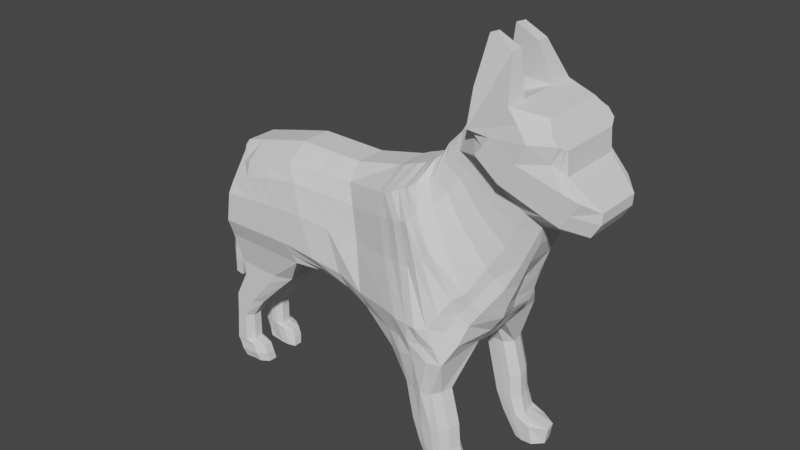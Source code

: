 # Source: dog3.blend  (saved by Blender 3.3.6; exported with 4.5.12 LTS)
import bpy
from mathutils import Matrix  # noqa: F401  (used for matrix-valued properties, if any)

bpy.ops.wm.read_factory_settings(use_empty=True)
scene = bpy.context.scene
scene.name = 'Scene'

# ---- collections
col_collection = bpy.data.collections.new('Collection'); scene.collection.children.link(col_collection)

# ---- world
world_world = bpy.data.worlds.new('World'); scene.world = world_world
world_world.use_nodes = True; world_world.node_tree.nodes.clear()
_N = world_world.node_tree.nodes; _L = world_world.node_tree.links
n0 = _N.new('ShaderNodeOutputWorld'); n0.name = 'World Output'; n0.location = (300, 300)
n1 = _N.new('ShaderNodeBackground'); n1.name = 'Background'; n1.location = (10, 300)
n1.inputs[0].default_value = (0.05088, 0.05088, 0.05088, 1.0)
_L.new(n1.outputs[0], n0.inputs[0])
n0.is_active_output = True
world_world.color = (0.05088, 0.05088, 0.05088)
world_world.use_sun_shadow = False
world_world.sun_shadow_jitter_overblur = 0.0

# ---- meshes
me_plane = bpy.data.meshes.new('Plane')
me_plane.from_pydata([(-0.2494, -0.7403, 0.0), (0.2308, -0.8073, 0.0), (-0.2996, -0.54, 0.0), (0.2421, -0.3362, 0.0), (-0.3403, -0.3693, 0.0), (0.2753, -0.1427, 0.0), (-0.3337, -0.03093, 0.0), (0.3529, 0.1511, 0.0), (-0.386, 0.2076, 0.0), (0.37, 0.3396, 0.0), (-0.4403, 0.3543, 0.0), (0.3218, 0.6739, 0.0), (0.3792, 0.5066, 0.0), (-0.4166, 0.2881, 0.0), (-0.4561, 0.376, 0.0), (0.1505, 0.7714, 0.0), (-0.6255, 0.5335, 0.0), (-0.3492, 0.9642, 0.0), (-0.2403, 0.9307, 0.0), (-0.5886, 0.4992, 0.0), (-0.5007, 0.4387, 0.0), (-0.02385, 0.8235, 0.0), (-0.4747, 0.4085, 0.0), (0.08806, 0.7861, 0.0), (-0.1443, 0.8899, 0.0), (-0.5561, 0.4689, 0.0), (-0.6952, 0.5743, 0.0), (-0.3699, 1.177, 0.0), (-0.7704, 0.6367, 0.0), (-0.4867, 1.221, 0.0), (-0.8446, 0.8369, 0.0), (-0.6106, 1.084, 0.0), (-0.8223, 0.9892, 0.0), (-0.7139, 1.076, 0.0), (0.1316, -0.7933, 0.0), (-0.7366, 1.058, 0.0), (-0.7712, 1.03, 0.0), (-0.01952, -0.7719, 0.0), (-0.7967, 1.01, 0.0), (-0.08101, -0.7627, 0.0), (-0.2211, -0.54, 0.1193), (-0.171, -0.7037, 0.1004), (0.1316, -0.7567, 0.1583), (0.2308, -0.7708, 0.1299), (0.2421, -0.3362, 0.1299), (-0.1668, -0.4865, 0.1415), (-0.1901, -0.3159, 0.1415), (-0.2618, -0.3693, 0.1193), (0.2654, -0.1427, 0.08449), (-0.1665, 0.01199, 0.1159), (-0.2552, -0.03093, 0.09375), (0.3429, 0.1511, 0.1162), (-0.2141, 0.2449, 0.1674), (-0.3076, 0.2076, 0.1452), (0.37, 0.3465, 0.1992), (-0.2606, 0.4234, 0.1989), (-0.3684, 0.3543, 0.1445), (0.3218, 0.5066, 0.2394), (0.3218, 0.6564, 0.2312), (-0.3381, 0.2881, 0.1558), (-0.2374, 0.3396, 0.1876), (-0.3131, 0.46, 0.1813), (-0.3977, 0.394, 0.1314), (0.1506, 0.7149, 0.16), (-0.5603, 0.6556, 0.09386), (-0.5536, 0.5454, 0.07166), (-0.2403, 0.9165, 0.07597), (-0.3492, 0.9619, 0.07502), (-0.4029, 0.4258, 0.1013), (-0.1443, 0.8757, 0.07947), (-0.5168, 0.4992, 0.07261), (-0.5065, 0.6095, 0.09481), (-0.4842, 0.4689, 0.07612), (-0.4289, 0.4387, 0.09375), (0.08781, 0.7539, 0.1419), (-0.0255, 0.823, 0.0971), (-0.3887, 0.5361, 0.1159), (-0.3347, 0.4982, 0.1466), (-0.459, 0.5767, 0.09832), (-0.6185, 0.7048, 0.1511), (-0.6779, 0.6321, 0.08627), (-0.3699, 1.177, 0.07651), (-0.707, 0.772, 0.1511), (-0.6985, 0.6367, 0.1289), (-0.4867, 1.221, 0.07651), (-0.7894, 0.8951, 0.1511), (-0.8446, 0.8369, 0.1395), (-0.6106, 1.084, 0.1043), (-0.7967, 1.01, 0.1159), (-0.8223, 0.9892, 0.1043), (-0.7139, 1.076, 0.1043), (-0.01952, -0.7353, 0.1578), (0.13, -0.3608, 0.1583), (0.1478, -0.1901, 0.1583), (0.2115, 0.113, 0.1645), (0.175, 0.3328, 0.2192), (0.1623, 0.586, 0.2404), (0.1686, 0.486, 0.2486), (0.02356, 0.6596, 0.1918), (-0.407, 0.9147, 0.1107), (-0.3132, 0.8691, 0.1116), (-0.125, 0.7653, 0.1327), (-0.005248, 0.7019, 0.1736), (-0.2305, 0.8305, 0.1151), (-0.438, 1.012, 0.1327), (-0.5577, 1.09, 0.1327), (-0.6596, 1.032, 0.1327), (-0.7366, 1.058, 0.1327), (-0.0407, -0.4331, 0.1578), (-0.04652, -0.2624, 0.1578), (-0.005903, 0.05492, 0.1322), (-0.04877, 0.2823, 0.1836), (-0.08093, 0.4925, 0.2151), (-0.06491, 0.3912, 0.2039), (-0.1701, 0.5438, 0.2017), (-0.4952, 0.7657, 0.1101), (-0.4244, 0.7198, 0.1111), (-0.2766, 0.6335, 0.1322), (-0.1947, 0.5837, 0.1672), (-0.3619, 0.6846, 0.1146), (-0.5418, 0.8352, 0.1673), (-0.6435, 0.9073, 0.1673), (-0.7343, 0.9533, 0.1673), (-0.7712, 1.03, 0.1322), (-0.08101, -0.7261, 0.1415), (-0.5886, 0.4992, 0.05218), (-0.6255, 0.5335, 0.05218), (-0.2494, -0.7403, 0.05218), (-0.2996, -0.54, 0.05218), (0.313, 0.6676, 0.06565), (0.3864, 0.5066, 0.1029), (-0.4867, 1.221, 0.06565), (-0.3699, 1.177, 0.06565), (0.2308, -0.8073, 0.05218), (0.1316, -0.7933, 0.08059), (-0.5007, 0.4387, 0.05218), (-0.5561, 0.4689, 0.05218), (-0.386, 0.2076, 0.05218), (-0.4166, 0.2881, 0.05638), (-0.6952, 0.5743, 0.05218), (-0.7704, 0.6367, 0.05218), (0.2421, -0.3496, 0.04577), (-0.02471, 0.8448, 0.05054), (0.08687, 0.8073, 0.06565), (0.37, 0.3516, 0.1169), (-0.7712, 1.03, 0.06565), (-0.7366, 1.058, 0.06565), (-0.4403, 0.3543, 0.05218), (-0.6106, 1.084, 0.06565), (-0.01952, -0.7719, 0.08004), (-0.08101, -0.7627, 0.0638), (-0.4747, 0.4085, 0.06143), (-0.8446, 0.8369, 0.06565), (0.2753, -0.1427, 0.05218), (0.1489, 0.7883, 0.06565), (-0.8223, 0.9892, 0.06565), (-0.7967, 1.01, 0.06565), (-0.3403, -0.3693, 0.05218), (-0.7139, 1.076, 0.06565), (-0.1443, 0.8899, 0.05054), (-0.4561, 0.376, 0.05218), (0.3529, 0.1511, 0.05218), (-0.3337, -0.03093, 0.05218), (-0.3492, 0.9642, 0.05054), (-0.2403, 0.9307, 0.05054), (0.9998, 0.7263, 0.2205), (0.9902, 0.8204, 0.1969), (0.9921, 0.6582, 0.2169), (0.9902, 0.8316, 0.1591), (0.9998, 0.7263, 0.1328), (0.9921, 0.6633, 0.1658), (0.4966, 0.4535, 0.2169), (0.4966, 0.552, 0.2366), (0.4966, 0.623, 0.1969), (0.4966, 0.6342, 0.158), (0.4966, 0.552, 0.1328), (0.4966, 0.4586, 0.1658), (0.6711, 0.49, 0.2169), (0.6711, 0.6786, 0.158), (0.6711, 0.6013, 0.2282), (0.6711, 0.6674, 0.1969), (0.6711, 0.6013, 0.1328), (0.6711, 0.4951, 0.1658), (0.7849, 0.5307, 0.2169), (0.7849, 0.6875, 0.158), (0.7849, 0.6167, 0.2282), (0.7849, 0.6763, 0.1969), (0.7849, 0.6167, 0.1328), (0.7849, 0.5358, 0.1658), (0.875, 0.575, 0.2169), (0.875, 0.7136, 0.158), (0.875, 0.6548, 0.2282), (0.875, 0.7024, 0.1969), (0.875, 0.6548, 0.1328), (0.875, 0.5801, 0.1658), (0.9068, 0.5962, 0.2169), (0.9068, 0.8459, 0.158), (0.9068, 0.6731, 0.2282), (0.9068, 0.8347, 0.1969), (0.9068, 0.6731, 0.1328), (0.9068, 0.6013, 0.1658), (0.395, -0.7555, 0.1043), (0.4063, -0.4502, 0.08243), (0.395, -0.7921, 0.05218), (0.4063, -0.4637, 0.04577), (0.4644, -0.7445, 0.1043), (0.4757, -0.5229, 0.08243), (0.4644, -0.781, 0.05218), (0.4757, -0.5363, 0.04577), (0.6075, -0.8176, 0.1043), (0.6188, -0.6663, 0.08243), (0.6075, -0.8541, 0.05218), (0.6188, -0.6797, 0.04577), (0.7145, -0.8244, 0.1043), (0.7258, -0.7434, 0.08243), (0.7145, -0.8609, 0.05218), (0.7258, -0.7434, 0.05218), (0.8809, -0.8389, 0.1043), (0.877, -0.7447, 0.08243), (0.8809, -0.8754, 0.05218), (0.877, -0.7447, 0.05218), (0.9817, -0.7918, 0.09861), (0.9816, -0.6557, 0.07672), (0.9817, -0.8283, 0.04646), (0.9816, -0.6557, 0.04646), (0.8883, -0.6771, 0.05366), (0.9049, -0.8621, 0.05366), (0.9049, -0.8279, 0.1025), (0.8883, -0.6771, 0.08199), (-0.1908, -0.7929, 0.0), (-0.1069, -0.8417, 0.0), (-0.1069, -0.8259, 0.03153), (-0.1908, -0.7771, 0.03153), (0.5572, -0.8827, 0.03649), (0.5539, -0.8999, 0.01585), (0.5572, -0.8827, 0.0), (0.5539, -0.9157, 0.0), (-0.0441, -0.8623, 0.0), (-0.0441, -0.8465, 0.03153), (-0.0182, -0.7755, 0.05218), (-0.0182, -0.7755, 0.0), (0.01239, -0.872, 0.0), (0.01239, -0.8562, 0.03153), (0.03828, -0.7838, 0.05218), (0.03828, -0.7838, 0.0), (0.1265, -0.882, 0.0), (0.1265, -0.8662, 0.02677), (0.1477, -0.8114, 0.04741), (0.1477, -0.8114, 0.0), (0.2667, -0.9241, 0.0), (0.2667, -0.9083, 0.04199), (0.3024, -0.8107, 0.06263), (0.3024, -0.8107, 0.0), (0.419, -0.9407, 0.0), (0.419, -0.9249, 0.04241), (0.4478, -0.8291, 0.06305), (0.4478, -0.8291, 0.0), (0.5263, -0.9381, 0.0), (0.5263, -0.9223, 0.03619), (0.5401, -0.8552, 0.05683), (0.5401, -0.8552, 0.0), (-1.08, 0.6954, 0.06147), (-1.067, 0.6621, 0.06147), (-1.067, 0.6621, 0.05278), (-1.08, 0.6954, 0.05278), (-0.8578, 0.6325, 0.05863), (-1.023, 0.7831, 0.0375), (-0.8578, 0.6325, 0.09787), (-1.023, 0.7831, 0.07674), (-0.09395, -0.8022, 0.05218), (-0.2168, -0.7666, 0.0), (-0.2168, -0.7666, 0.05218), (0.5556, -0.8992, 0.03649), (0.5556, -0.8992, 0.0), (-0.03115, -0.8189, 0.05218), (0.02534, -0.8279, 0.05218), (0.1371, -0.8467, 0.04741), (0.2845, -0.8674, 0.06263), (0.4334, -0.8849, 0.06305), (0.5332, -0.8966, 0.05683), (0.3273, 0.003991, 0.0), (-0.337, -0.2004, 0.0), (0.3174, 0.003991, 0.08449), (-0.2585, -0.2004, 0.1066), (0.1796, -0.0388, 0.1455), (-0.02625, -0.104, 0.145), (-0.1783, -0.1522, 0.1288), (-0.337, -0.2004, 0.05218), (0.3273, 0.003991, 0.05218), (0.1854, -0.8009, 0.0), (-0.7242, 1.068, 0.0), (0.1854, -0.7644, 0.1429), (0.1908, -0.3475, 0.1429), (0.217, -0.1644, 0.129), (0.2882, 0.1337, 0.1491), (0.2808, 0.3365, 0.2038), (0.2488, 0.6192, 0.2364), (0.2517, 0.4857, 0.2446), (0.09245, 0.6751, 0.1745), (-0.3756, 0.9403, 0.09133), (-0.2737, 0.8948, 0.09228), (-0.07103, 0.7848, 0.1134), (0.04522, 0.7184, 0.1564), (-0.1838, 0.855, 0.09578), (-0.401, 1.075, 0.1173), (-0.5272, 1.155, 0.1173), (-0.633, 1.06, 0.1173), (-0.7242, 1.068, 0.1173), (-0.7242, 1.068, 0.06565), (0.1854, -0.8009, 0.06518), (0.2597, -0.01559, 0.1232), (-0.2745, -0.6401, 0.0), (0.2364, -0.5718, 0.0), (-0.1961, -0.6401, 0.1193), (0.2364, -0.5718, 0.1299), (0.1308, -0.5771, 0.1583), (-0.03011, -0.6025, 0.1578), (-0.1239, -0.6246, 0.1415), (0.2364, -0.5718, 0.03501), (-0.2745, -0.6401, 0.05218), (0.4007, -0.6212, 0.1043), (0.4007, -0.6212, 0.02642), (0.47, -0.652, 0.1043), (0.47, -0.652, 0.03064), (0.6132, -0.7602, 0.1043), (0.6132, -0.7602, 0.03923), (0.7201, -0.8022, 0.1043), (0.7201, -0.8022, 0.03923), (0.8789, -0.8101, 0.1043), (0.8789, -0.8101, 0.03923), (0.9817, -0.742, 0.09502), (0.9817, -0.742, 0.03923), (0.8966, -0.7696, 0.1025), (0.8966, -0.7696, 0.04071), (0.1881, -0.5742, 0.1429), (0.2392, -0.4539, 0.0), (0.2392, -0.4539, 0.1299), (0.1304, -0.4689, 0.1583), (-0.03541, -0.5178, 0.1578), (-0.1454, -0.5555, 0.1415), (-0.2871, -0.59, 0.05218), (0.4035, -0.5356, 0.1043), (0.4728, -0.5874, 0.1043), (0.616, -0.7132, 0.1043), (0.723, -0.7728, 0.1043), (0.8779, -0.7773, 0.1043), (0.9816, -0.6988, 0.09502), (0.8924, -0.7233, 0.1025), (0.1894, -0.4608, 0.1429), (-0.2871, -0.59, 0.0), (-0.2086, -0.59, 0.1193), (0.2392, -0.4539, 0.03501), (0.4035, -0.5356, 0.02642), (0.4728, -0.5874, 0.03064), (0.616, -0.7132, 0.03923), (0.723, -0.7728, 0.03923), (0.8779, -0.7773, 0.03923), (0.9816, -0.6988, 0.03923), (0.8924, -0.7233, 0.04071), (0.9332, -0.6617, 0.05218), (0.9332, -0.6617, 0.08243), (0.9421, -0.8468, 0.05218), (0.9421, -0.8103, 0.1043), (0.9377, -0.7543, 0.1043), (0.9377, -0.7543, 0.03923), (0.9354, -0.708, 0.1043), (0.9354, -0.708, 0.03923), (0.2362, 0.7203, 0.0), (-0.4482, 0.3652, 0.0), (0.2362, 0.6944, 0.1908), (-0.3764, 0.3659, 0.1449), (0.09291, 0.6228, 0.2218), (-0.1255, 0.5181, 0.2084), (-0.2868, 0.4417, 0.1901), (-0.4482, 0.3652, 0.05218), (0.2318, 0.7291, 0.06565), (0.1706, 0.6472, 0.2054), (0.3797, 0.5903, 0.0), (-0.4284, 0.3212, 0.0), (0.3218, 0.5903, 0.2431), (-0.3533, 0.3212, 0.1482), (0.1654, 0.536, 0.2539), (-0.07292, 0.4418, 0.2075), (-0.249, 0.3815, 0.1913), (-0.4284, 0.3212, 0.06033), (0.369, 0.5903, 0.09076), (0.995, 0.7821, 0.2245), (0.995, 0.7821, 0.1319), (0.4966, 0.5962, 0.1319), (0.4966, 0.5962, 0.2245), (0.6711, 0.6431, 0.1319), (0.6711, 0.6431, 0.2245), (0.7849, 0.6552, 0.1319), (0.7849, 0.6552, 0.2245), (0.875, 0.6874, 0.1319), (0.875, 0.6874, 0.2245), (0.9068, 0.7626, 0.1319), (0.9068, 0.7626, 0.2245), (0.2502, 0.5525, 0.2385), (-0.4013, 0.2478, 0.0), (0.3688, 0.4231, 0.0), (-0.3228, 0.2478, 0.1533), (0.3459, 0.4231, 0.2282), (0.1718, 0.4094, 0.2376), (-0.05684, 0.3367, 0.1918), (-0.2258, 0.2923, 0.1755), (0.4149, 0.4231, 0.1069), (-0.4013, 0.2478, 0.06033), (0.9959, 0.6888, 0.2245), (0.9959, 0.6888, 0.1368), (0.4966, 0.4993, 0.1368), (0.4966, 0.4993, 0.2245), (0.6711, 0.5422, 0.1368), (0.6711, 0.5422, 0.2245), (0.7849, 0.5703, 0.1368), (0.7849, 0.5703, 0.2245), (0.875, 0.6115, 0.1368), (0.875, 0.6115, 0.2245), (0.9068, 0.6312, 0.1368), (0.9068, 0.6312, 0.2245), (0.2662, 0.4111, 0.2222), (-0.4356, 1.218, 0.0), (-0.7328, 0.6055, 0.0), (-0.4356, 1.218, 0.07651), (-0.6882, 0.6344, 0.1076), (-0.4978, 1.051, 0.1327), (-0.5927, 0.8712, 0.1673), (-0.6627, 0.7384, 0.1511), (-0.7328, 0.6055, 0.05218), (-0.4356, 1.218, 0.06565), (-0.4641, 1.115, 0.1173), (-0.2211, -0.54, -0.1193), (-0.171, -0.7037, -0.1004), (0.1316, -0.7567, -0.1583), (0.2308, -0.7708, -0.1299), (0.2421, -0.3362, -0.1299), (-0.1668, -0.4865, -0.1415), (-0.1901, -0.3159, -0.1415), (-0.2618, -0.3693, -0.1193), (0.2654, -0.1427, -0.08449), (-0.1665, 0.01199, -0.1159), (-0.2552, -0.03093, -0.09375), (0.3429, 0.1511, -0.1162), (-0.2141, 0.2449, -0.1674), (-0.3076, 0.2076, -0.1452), (0.37, 0.3465, -0.1992), (-0.2606, 0.4234, -0.1989), (-0.3684, 0.3543, -0.1445), (0.3218, 0.5066, -0.2394), (0.3218, 0.6564, -0.2312), (-0.3381, 0.2881, -0.1558), (-0.2374, 0.3396, -0.1876), (-0.3131, 0.46, -0.1813), (-0.3977, 0.394, -0.1314), (0.1506, 0.7149, -0.16), (-0.5603, 0.6556, -0.09386), (-0.5536, 0.5454, -0.07166), (-0.2403, 0.9165, -0.07597), (-0.3492, 0.9619, -0.07502), (-0.4029, 0.4258, -0.1013), (-0.1443, 0.8757, -0.07947), (-0.5168, 0.4992, -0.07261), (-0.5065, 0.6095, -0.09481), (-0.4842, 0.4689, -0.07612), (-0.4289, 0.4387, -0.09375), (0.08781, 0.7539, -0.1419), (-0.0255, 0.823, -0.0971), (-0.3887, 0.5361, -0.1159), (-0.3347, 0.4982, -0.1466), (-0.459, 0.5767, -0.09832), (-0.6185, 0.7048, -0.1511), (-0.6779, 0.6321, -0.08627), (-0.3699, 1.177, -0.07651), (-0.707, 0.772, -0.1511), (-0.6985, 0.6367, -0.1289), (-0.4867, 1.221, -0.07651), (-0.7894, 0.8951, -0.1511), (-0.8446, 0.8369, -0.1395), (-0.6106, 1.084, -0.1043), (-0.7967, 1.01, -0.1159), (-0.8223, 0.9892, -0.1043), (-0.7139, 1.076, -0.1043), (-0.01952, -0.7353, -0.1578), (0.13, -0.3608, -0.1583), (0.1478, -0.1901, -0.1583), (0.2115, 0.113, -0.1645), (0.175, 0.3328, -0.2192), (0.1623, 0.586, -0.2404), (0.1686, 0.486, -0.2486), (0.02356, 0.6596, -0.1918), (-0.407, 0.9147, -0.1107), (-0.3132, 0.8691, -0.1116), (-0.125, 0.7653, -0.1327), (-0.005248, 0.7019, -0.1736), (-0.2305, 0.8305, -0.1151), (-0.438, 1.012, -0.1327), (-0.5577, 1.09, -0.1327), (-0.6596, 1.032, -0.1327), (-0.7366, 1.058, -0.1327), (-0.0407, -0.4331, -0.1578), (-0.04652, -0.2624, -0.1578), (-0.005903, 0.05492, -0.1322), (-0.04877, 0.2823, -0.1836), (-0.08093, 0.4925, -0.2151), (-0.06491, 0.3912, -0.2039), (-0.1701, 0.5438, -0.2017), (-0.4952, 0.7657, -0.1101), (-0.4244, 0.7198, -0.1111), (-0.2766, 0.6335, -0.1322), (-0.1947, 0.5837, -0.1672), (-0.3619, 0.6846, -0.1146), (-0.5418, 0.8352, -0.1673), (-0.6435, 0.9073, -0.1673), (-0.7343, 0.9533, -0.1673), (-0.7712, 1.03, -0.1322), (-0.08101, -0.7261, -0.1415), (-0.5886, 0.4992, -0.05218), (-0.6255, 0.5335, -0.05218), (-0.2494, -0.7403, -0.05218), (-0.2996, -0.54, -0.05218), (0.313, 0.6676, -0.06565), (0.3864, 0.5066, -0.1029), (-0.4867, 1.221, -0.06565), (-0.3699, 1.177, -0.06565), (0.2308, -0.8073, -0.05218), (0.1316, -0.7933, -0.08059), (-0.5007, 0.4387, -0.05218), (-0.5561, 0.4689, -0.05218), (-0.386, 0.2076, -0.05218), (-0.4166, 0.2881, -0.05638), (-0.6952, 0.5743, -0.05218), (-0.7704, 0.6367, -0.05218), (0.2421, -0.3496, -0.04577), (-0.02471, 0.8448, -0.05054), (0.08687, 0.8073, -0.06565), (0.37, 0.3516, -0.1169), (-0.7712, 1.03, -0.06565), (-0.7366, 1.058, -0.06565), (-0.4403, 0.3543, -0.05218), (-0.6106, 1.084, -0.06565), (-0.01952, -0.7719, -0.08004), (-0.08101, -0.7627, -0.0638), (-0.4747, 0.4085, -0.06143), (-0.8446, 0.8369, -0.06565), (0.2753, -0.1427, -0.05218), (0.1489, 0.7883, -0.06565), (-0.8223, 0.9892, -0.06565), (-0.7967, 1.01, -0.06565), (-0.3403, -0.3693, -0.05218), (-0.7139, 1.076, -0.06565), (-0.1443, 0.8899, -0.05054), (-0.4561, 0.376, -0.05218), (0.3529, 0.1511, -0.05218), (-0.3337, -0.03093, -0.05218), (-0.3492, 0.9642, -0.05054), (-0.2403, 0.9307, -0.05054), (0.9998, 0.7263, -0.2205), (0.9902, 0.8204, -0.1969), (0.9921, 0.6582, -0.2169), (0.9902, 0.8316, -0.1591), (0.9998, 0.7263, -0.1328), (0.9921, 0.6633, -0.1658), (0.4966, 0.4535, -0.2169), (0.4966, 0.552, -0.2366), (0.4966, 0.623, -0.1969), (0.4966, 0.6342, -0.158), (0.4966, 0.552, -0.1328), (0.4966, 0.4586, -0.1658), (0.6711, 0.49, -0.2169), (0.6711, 0.6786, -0.158), (0.6711, 0.6013, -0.2282), (0.6711, 0.6674, -0.1969), (0.6711, 0.6013, -0.1328), (0.6711, 0.4951, -0.1658), (0.7849, 0.5307, -0.2169), (0.7849, 0.6875, -0.158), (0.7849, 0.6167, -0.2282), (0.7849, 0.6763, -0.1969), (0.7849, 0.6167, -0.1328), (0.7849, 0.5358, -0.1658), (0.875, 0.575, -0.2169), (0.875, 0.7136, -0.158), (0.875, 0.6548, -0.2282), (0.875, 0.7024, -0.1969), (0.875, 0.6548, -0.1328), (0.875, 0.5801, -0.1658), (0.9068, 0.5962, -0.2169), (0.9068, 0.8459, -0.158), (0.9068, 0.6731, -0.2282), (0.9068, 0.8347, -0.1969), (0.9068, 0.6731, -0.1328), (0.9068, 0.6013, -0.1658), (0.395, -0.7555, -0.1043), (0.4063, -0.4502, -0.08243), (0.395, -0.7921, -0.05218), (0.4063, -0.4637, -0.04577), (0.4644, -0.7445, -0.1043), (0.4757, -0.5229, -0.08243), (0.4644, -0.781, -0.05218), (0.4757, -0.5363, -0.04577), (0.6075, -0.8176, -0.1043), (0.6188, -0.6663, -0.08243), (0.6075, -0.8541, -0.05218), (0.6188, -0.6797, -0.04577), (0.7145, -0.8244, -0.1043), (0.7258, -0.7434, -0.08243), (0.7145, -0.8609, -0.05218), (0.7258, -0.7434, -0.05218), (0.8809, -0.8389, -0.1043), (0.877, -0.7447, -0.08243), (0.8809, -0.8754, -0.05218), (0.877, -0.7447, -0.05218), (0.9817, -0.7918, -0.09861), (0.9816, -0.6557, -0.07672), (0.9817, -0.8283, -0.04646), (0.9816, -0.6557, -0.04646), (0.8883, -0.6771, -0.05366), (0.9049, -0.8621, -0.05366), (0.9049, -0.8279, -0.1025), (0.8883, -0.6771, -0.08199), (-0.1069, -0.8259, -0.03153), (-0.1908, -0.7771, -0.03153), (0.5572, -0.8827, -0.03649), (0.5539, -0.8999, -0.01585), (-0.0441, -0.8465, -0.03153), (-0.0182, -0.7755, -0.05218), (0.01239, -0.8562, -0.03153), (0.03828, -0.7838, -0.05218), (0.1265, -0.8662, -0.02677), (0.1477, -0.8114, -0.04741), (0.2667, -0.9083, -0.04199), (0.3024, -0.8107, -0.06263), (0.419, -0.9249, -0.04241), (0.4478, -0.8291, -0.06305), (0.5263, -0.9223, -0.03619), (0.5401, -0.8552, -0.05683), (-1.08, 0.6954, -0.06147), (-1.067, 0.6621, -0.06147), (-1.067, 0.6621, -0.05278), (-1.08, 0.6954, -0.05278), (-0.8578, 0.6325, -0.05863), (-1.023, 0.7831, -0.0375), (-0.8578, 0.6325, -0.09787), (-1.023, 0.7831, -0.07674), (-0.09395, -0.8022, -0.05218), (-0.2168, -0.7666, -0.05218), (0.5556, -0.8992, -0.03649), (-0.03115, -0.8189, -0.05218), (0.02534, -0.8279, -0.05218), (0.1371, -0.8467, -0.04741), (0.2845, -0.8674, -0.06263), (0.4334, -0.8849, -0.06305), (0.5332, -0.8966, -0.05683), (0.3174, 0.003991, -0.08449), (-0.2585, -0.2004, -0.1066), (0.1796, -0.0388, -0.1455), (-0.02625, -0.104, -0.145), (-0.1783, -0.1522, -0.1288), (-0.337, -0.2004, -0.05218), (0.3273, 0.003991, -0.05218), (0.1854, -0.7644, -0.1429), (0.1908, -0.3475, -0.1429), (0.217, -0.1644, -0.129), (0.2882, 0.1337, -0.1491), (0.2808, 0.3365, -0.2038), (0.2488, 0.6192, -0.2364), (0.2517, 0.4857, -0.2446), (0.09245, 0.6751, -0.1745), (-0.3756, 0.9403, -0.09133), (-0.2737, 0.8948, -0.09228), (-0.07103, 0.7848, -0.1134), (0.04522, 0.7184, -0.1564), (-0.1838, 0.855, -0.09578), (-0.401, 1.075, -0.1173), (-0.5272, 1.155, -0.1173), (-0.633, 1.06, -0.1173), (-0.7242, 1.068, -0.1173), (-0.7242, 1.068, -0.06565), (0.1854, -0.8009, -0.06518), (0.2597, -0.01559, -0.1232), (-0.1961, -0.6401, -0.1193), (0.2364, -0.5718, -0.1299), (0.1308, -0.5771, -0.1583), (-0.03011, -0.6025, -0.1578), (-0.1239, -0.6246, -0.1415), (0.2364, -0.5718, -0.03501), (-0.2745, -0.6401, -0.05218), (0.4007, -0.6212, -0.1043), (0.4007, -0.6212, -0.02642), (0.47, -0.652, -0.1043), (0.47, -0.652, -0.03064), (0.6132, -0.7602, -0.1043), (0.6132, -0.7602, -0.03923), (0.7201, -0.8022, -0.1043), (0.7201, -0.8022, -0.03923), (0.8789, -0.8101, -0.1043), (0.8789, -0.8101, -0.03923), (0.9817, -0.742, -0.09502), (0.9817, -0.742, -0.03923), (0.8966, -0.7696, -0.1025), (0.8966, -0.7696, -0.04071), (0.1881, -0.5742, -0.1429), (0.2392, -0.4539, -0.1299), (0.1304, -0.4689, -0.1583), (-0.03541, -0.5178, -0.1578), (-0.1454, -0.5555, -0.1415), (-0.2871, -0.59, -0.05218), (0.4035, -0.5356, -0.1043), (0.4728, -0.5874, -0.1043), (0.616, -0.7132, -0.1043), (0.723, -0.7728, -0.1043), (0.8779, -0.7773, -0.1043), (0.9816, -0.6988, -0.09502), (0.8924, -0.7233, -0.1025), (0.1894, -0.4608, -0.1429), (-0.2086, -0.59, -0.1193), (0.2392, -0.4539, -0.03501), (0.4035, -0.5356, -0.02642), (0.4728, -0.5874, -0.03064), (0.616, -0.7132, -0.03923), (0.723, -0.7728, -0.03923), (0.8779, -0.7773, -0.03923), (0.9816, -0.6988, -0.03923), (0.8924, -0.7233, -0.04071), (0.9332, -0.6617, -0.05218), (0.9332, -0.6617, -0.08243), (0.9421, -0.8468, -0.05218), (0.9421, -0.8103, -0.1043), (0.9377, -0.7543, -0.1043), (0.9377, -0.7543, -0.03923), (0.9354, -0.708, -0.1043), (0.9354, -0.708, -0.03923), (0.2362, 0.6944, -0.1908), (-0.3764, 0.3659, -0.1449), (0.09291, 0.6228, -0.2218), (-0.1255, 0.5181, -0.2084), (-0.2868, 0.4417, -0.1901), (-0.4482, 0.3652, -0.05218), (0.2318, 0.7291, -0.06565), (0.1706, 0.6472, -0.2054), (0.3218, 0.5903, -0.2431), (-0.3533, 0.3212, -0.1482), (0.1654, 0.536, -0.2539), (-0.07292, 0.4418, -0.2075), (-0.249, 0.3815, -0.1913), (-0.4284, 0.3212, -0.06033), (0.369, 0.5903, -0.09076), (0.995, 0.7821, -0.2245), (0.995, 0.7821, -0.1319), (0.4966, 0.5962, -0.1319), (0.4966, 0.5962, -0.2245), (0.6711, 0.6431, -0.1319), (0.6711, 0.6431, -0.2245), (0.7849, 0.6552, -0.1319), (0.7849, 0.6552, -0.2245), (0.875, 0.6874, -0.1319), (0.875, 0.6874, -0.2245), (0.9068, 0.7626, -0.1319), (0.9068, 0.7626, -0.2245), (0.2502, 0.5525, -0.2385), (-0.3228, 0.2478, -0.1533), (0.3459, 0.4231, -0.2282), (0.1718, 0.4094, -0.2376), (-0.05684, 0.3367, -0.1918), (-0.2258, 0.2923, -0.1755), (0.4149, 0.4231, -0.1069), (-0.4013, 0.2478, -0.06033), (0.9959, 0.6888, -0.2245), (0.9959, 0.6888, -0.1368), (0.4966, 0.4993, -0.1368), (0.4966, 0.4993, -0.2245), (0.6711, 0.5422, -0.1368), (0.6711, 0.5422, -0.2245), (0.7849, 0.5703, -0.1368), (0.7849, 0.5703, -0.2245), (0.875, 0.6115, -0.1368), (0.875, 0.6115, -0.2245), (0.9068, 0.6312, -0.1368), (0.9068, 0.6312, -0.2245), (0.2662, 0.4111, -0.2222), (-0.4356, 1.218, -0.07651), (-0.6882, 0.6344, -0.1076), (-0.4978, 1.051, -0.1327), (-0.5927, 0.8712, -0.1673), (-0.6627, 0.7384, -0.1511), (-0.7328, 0.6055, -0.05218), (-0.4356, 1.218, -0.06565), (-0.4641, 1.115, -0.1173)], [], [(348, 336, 44, 292), (292, 44, 48, 293), (310, 282, 51, 294), (294, 51, 54, 295), (398, 379, 58, 296), (420, 402, 57, 297), (376, 369, 63, 298), (300, 66, 67, 299), (303, 69, 66, 300), (302, 74, 75, 301), (298, 63, 74, 302), (301, 75, 69, 303), (299, 67, 81, 304), (430, 423, 84, 305), (305, 84, 87, 306), (306, 87, 90, 307), (122, 106, 107, 123), (121, 105, 106, 122), (426, 425, 105, 121), (115, 99, 104, 120), (117, 101, 103, 119), (114, 98, 102, 118), (118, 102, 101, 117), (119, 103, 100, 116), (116, 100, 99, 115), (372, 371, 98, 114), (404, 403, 97, 113), (382, 381, 96, 112), (110, 94, 95, 111), (285, 284, 94, 110), (108, 92, 93, 109), (338, 337, 92, 108), (339, 338, 108, 45), (45, 108, 109, 46), (286, 285, 110, 49), (49, 110, 111, 52), (383, 382, 112, 55), (405, 404, 113, 60), (373, 372, 114, 61), (71, 116, 115, 64), (78, 119, 116, 71), (77, 118, 117, 76), (61, 114, 118, 77), (76, 117, 119, 78), (64, 115, 120, 79), (427, 426, 121, 82), (82, 121, 122, 85), (85, 122, 123, 88), (86, 85, 88, 89), (83, 82, 85, 86), (424, 427, 82, 83), (65, 64, 79, 80), (73, 76, 78, 72), (62, 61, 77, 68), (68, 77, 76, 73), (72, 78, 71, 70), (70, 71, 64, 65), (370, 373, 61, 62), (401, 405, 60, 59), (380, 383, 55, 56), (50, 49, 52, 53), (283, 286, 49, 50), (40, 45, 46, 47), (350, 339, 45, 40), (126, 125, 70, 65), (319, 127, 41, 313), (397, 197, 165, 386), (429, 131, 84, 423), (309, 133, 43, 291), (136, 135, 73, 72), (407, 137, 53, 401), (428, 139, 80, 424), (141, 44, 202, 204), (143, 142, 75, 74), (419, 195, 167, 408), (146, 145, 123, 107), (384, 138, 59, 380), (131, 148, 87, 84), (150, 149, 91, 124), (135, 151, 68, 73), (266, 265, 263, 264), (141, 153, 48, 44), (154, 143, 74, 63), (156, 155, 89, 88), (157, 128, 40, 47), (375, 154, 63, 369), (148, 158, 90, 87), (142, 159, 69, 75), (374, 147, 56, 370), (155, 152, 86, 89), (288, 161, 51, 282), (125, 136, 72, 70), (149, 134, 42, 91), (287, 157, 47, 283), (145, 156, 88, 123), (164, 163, 67, 66), (127, 150, 124, 41), (151, 160, 62, 68), (161, 144, 54, 51), (163, 132, 81, 67), (308, 146, 107, 307), (159, 164, 66, 69), (137, 162, 50, 53), (139, 126, 65, 80), (26, 16, 126, 139), (8, 6, 162, 137), (24, 18, 164, 159), (290, 35, 146, 308), (17, 27, 132, 163), (7, 9, 144, 161), (22, 14, 160, 151), (271, 270, 229, 232), (18, 17, 163, 164), (36, 38, 156, 145), (281, 4, 157, 287), (37, 34, 134, 149), (19, 25, 136, 125), (280, 7, 161, 288), (32, 30, 152, 155), (368, 10, 147, 374), (21, 24, 159, 142), (31, 33, 158, 148), (367, 15, 154, 375), (4, 2, 128, 157), (38, 32, 155, 156), (15, 23, 143, 154), (3, 5, 153, 141), (30, 28, 140, 152), (20, 22, 151, 135), (39, 37, 149, 150), (29, 31, 148, 131), (378, 13, 138, 384), (35, 36, 145, 146), (400, 12, 130, 406), (23, 21, 142, 143), (335, 3, 141, 351), (422, 26, 139, 428), (399, 8, 137, 407), (25, 20, 135, 136), (289, 1, 133, 309), (421, 29, 131, 429), (377, 11, 129, 385), (311, 0, 127, 319), (16, 19, 125, 126), (387, 168, 166, 386), (409, 169, 165, 408), (396, 196, 168, 387), (418, 199, 169, 409), (196, 198, 166, 168), (195, 200, 170, 167), (54, 144, 176, 171), (129, 58, 173, 174), (406, 130, 175, 410), (385, 129, 174, 388), (402, 54, 171, 411), (379, 57, 172, 389), (171, 176, 182, 177), (174, 173, 180, 178), (410, 175, 181, 412), (388, 174, 178, 390), (411, 171, 177, 413), (389, 172, 179, 391), (177, 182, 188, 183), (178, 180, 186, 184), (412, 181, 187, 414), (390, 178, 184, 392), (413, 177, 183, 415), (391, 179, 185, 393), (183, 188, 194, 189), (184, 186, 192, 190), (414, 187, 193, 416), (392, 184, 190, 394), (415, 183, 189, 417), (393, 185, 191, 395), (189, 194, 200, 195), (190, 192, 198, 196), (416, 193, 199, 418), (394, 190, 196, 396), (417, 189, 195, 419), (395, 191, 197, 397), (204, 202, 206, 208), (351, 141, 204, 352), (314, 43, 201, 320), (43, 133, 203, 201), (322, 205, 209, 324), (320, 201, 205, 322), (352, 204, 208, 353), (201, 203, 207, 205), (354, 212, 216, 355), (353, 208, 212, 354), (205, 207, 211, 209), (208, 206, 210, 212), (216, 214, 218, 220), (209, 211, 215, 213), (212, 210, 214, 216), (324, 209, 213, 326), (366, 359, 224, 357), (326, 213, 217, 328), (355, 216, 220, 356), (213, 215, 219, 217), (357, 224, 222, 346), (362, 361, 223, 221), (359, 360, 222, 224), (363, 362, 221, 330), (328, 217, 227, 332), (220, 218, 228, 225), (217, 219, 226, 227), (356, 220, 225, 358), (229, 230, 231, 232), (258, 257, 236, 234), (269, 271, 232, 231), (273, 272, 234, 236), (279, 258, 234, 272), (260, 259, 233, 235), (39, 150, 239, 240), (269, 231, 238, 274), (231, 230, 237, 238), (240, 239, 243, 244), (274, 238, 242, 275), (238, 237, 241, 242), (244, 243, 247, 248), (275, 242, 246, 276), (242, 241, 245, 246), (248, 247, 251, 252), (276, 246, 250, 277), (246, 245, 249, 250), (252, 251, 255, 256), (277, 250, 254, 278), (250, 249, 253, 254), (256, 255, 259, 260), (278, 254, 258, 279), (254, 253, 257, 258), (264, 263, 262, 261), (265, 267, 262, 263), (267, 268, 261, 262), (268, 266, 264, 261), (86, 152, 266, 268), (83, 86, 268, 267), (140, 83, 267, 265), (152, 140, 265, 266), (255, 278, 279, 259), (251, 277, 278, 255), (247, 276, 277, 251), (243, 275, 276, 247), (239, 274, 275, 243), (150, 269, 274, 239), (259, 279, 272, 233), (235, 233, 272, 273), (150, 127, 271, 269), (127, 0, 270, 271), (5, 280, 288, 153), (6, 281, 287, 162), (162, 287, 283, 50), (153, 288, 282, 48), (47, 46, 286, 283), (46, 109, 285, 286), (109, 93, 284, 285), (293, 48, 282, 310), (93, 293, 310, 284), (34, 289, 309, 134), (33, 290, 308, 158), (158, 308, 307, 90), (134, 309, 291, 42), (106, 306, 307, 107), (105, 305, 306, 106), (425, 430, 305, 105), (99, 299, 304, 104), (101, 301, 303, 103), (98, 298, 302, 102), (102, 302, 301, 101), (103, 303, 300, 100), (100, 300, 299, 99), (371, 376, 298, 98), (403, 420, 297, 97), (381, 398, 296, 96), (94, 294, 295, 95), (284, 310, 294, 94), (92, 292, 293, 93), (337, 348, 292, 92), (42, 291, 334, 315), (219, 329, 333, 226), (345, 328, 332, 347), (365, 363, 330, 346), (223, 331, 330, 221), (215, 327, 329, 219), (344, 326, 328, 345), (361, 364, 331, 223), (343, 324, 326, 344), (207, 323, 325, 211), (211, 325, 327, 215), (203, 321, 323, 207), (341, 320, 322, 342), (342, 322, 324, 343), (336, 314, 320, 341), (133, 318, 321, 203), (349, 311, 319, 340), (1, 312, 318, 133), (340, 319, 313, 350), (41, 124, 317, 313), (124, 91, 316, 317), (91, 42, 315, 316), (291, 43, 314, 334), (128, 340, 350, 40), (2, 349, 340, 128), (44, 336, 341, 202), (206, 342, 343, 210), (202, 341, 342, 206), (210, 343, 344, 214), (214, 344, 345, 218), (360, 365, 346, 222), (218, 345, 347, 228), (315, 334, 348, 337), (329, 356, 358, 333), (331, 357, 346, 330), (327, 355, 356, 329), (364, 366, 357, 331), (323, 353, 354, 325), (325, 354, 355, 327), (321, 352, 353, 323), (318, 351, 352, 321), (312, 335, 351, 318), (313, 317, 339, 350), (317, 316, 338, 339), (316, 315, 337, 338), (334, 314, 336, 348), (333, 358, 366, 364), (228, 347, 365, 360), (226, 333, 364, 361), (347, 332, 363, 365), (332, 227, 362, 363), (225, 228, 360, 359), (227, 226, 361, 362), (358, 225, 359, 366), (96, 296, 376, 371), (11, 367, 375, 129), (14, 368, 374, 160), (160, 374, 370, 62), (129, 375, 369, 58), (56, 55, 373, 370), (55, 112, 372, 373), (112, 96, 371, 372), (296, 58, 369, 376), (97, 297, 398, 381), (192, 395, 397, 198), (193, 394, 396, 199), (186, 393, 395, 192), (187, 392, 394, 193), (180, 391, 393, 186), (181, 390, 392, 187), (173, 389, 391, 180), (175, 388, 390, 181), (58, 379, 389, 173), (130, 385, 388, 175), (199, 396, 387, 169), (169, 387, 386, 165), (12, 377, 385, 130), (10, 378, 384, 147), (147, 384, 380, 56), (198, 397, 386, 166), (59, 60, 383, 380), (60, 113, 382, 383), (113, 97, 381, 382), (297, 57, 379, 398), (95, 295, 420, 403), (191, 417, 419, 197), (194, 416, 418, 200), (185, 415, 417, 191), (188, 414, 416, 194), (179, 413, 415, 185), (182, 412, 414, 188), (172, 411, 413, 179), (176, 410, 412, 182), (57, 402, 411, 172), (144, 406, 410, 176), (200, 418, 409, 170), (170, 409, 408, 167), (13, 399, 407, 138), (9, 400, 406, 144), (197, 419, 408, 165), (138, 407, 401, 59), (53, 52, 405, 401), (52, 111, 404, 405), (111, 95, 403, 404), (295, 54, 402, 420), (104, 304, 430, 425), (27, 421, 429, 132), (28, 422, 428, 140), (140, 428, 424, 83), (132, 429, 423, 81), (80, 79, 427, 424), (79, 120, 426, 427), (120, 104, 425, 426), (304, 81, 423, 430), (714, 661, 435, 702), (661, 662, 439, 435), (679, 663, 442, 653), (663, 664, 445, 442), (759, 665, 449, 740), (779, 666, 448, 761), (739, 667, 454, 732), (669, 668, 458, 457), (672, 669, 457, 460), (671, 670, 466, 465), (667, 671, 465, 454), (670, 672, 460, 466), (668, 673, 472, 458), (787, 674, 475, 780), (674, 675, 478, 475), (675, 676, 481, 478), (513, 514, 498, 497), (512, 513, 497, 496), (783, 512, 496, 782), (506, 511, 495, 490), (508, 510, 494, 492), (505, 509, 493, 489), (509, 508, 492, 493), (510, 507, 491, 494), (507, 506, 490, 491), (735, 505, 489, 734), (763, 504, 488, 762), (743, 503, 487, 742), (501, 502, 486, 485), (656, 501, 485, 655), (499, 500, 484, 483), (704, 499, 483, 703), (705, 436, 499, 704), (436, 437, 500, 499), (657, 440, 501, 656), (440, 443, 502, 501), (744, 446, 503, 743), (764, 451, 504, 763), (736, 452, 505, 735), (462, 455, 506, 507), (469, 462, 507, 510), (468, 467, 508, 509), (452, 468, 509, 505), (467, 469, 510, 508), (455, 470, 511, 506), (784, 473, 512, 783), (473, 476, 513, 512), (476, 479, 514, 513), (477, 480, 479, 476), (474, 477, 476, 473), (781, 474, 473, 784), (456, 471, 470, 455), (464, 463, 469, 467), (453, 459, 468, 452), (459, 464, 467, 468), (463, 461, 462, 469), (461, 456, 455, 462), (733, 453, 452, 736), (760, 450, 451, 764), (741, 447, 446, 744), (441, 444, 443, 440), (654, 441, 440, 657), (431, 438, 437, 436), (715, 431, 436, 705), (517, 456, 461, 516), (686, 680, 432, 518), (758, 747, 556, 588), (786, 780, 475, 522), (678, 660, 434, 524), (527, 463, 464, 526), (766, 760, 444, 528), (785, 781, 471, 530), (532, 595, 593, 435), (534, 465, 466, 533), (778, 767, 558, 586), (537, 498, 514, 536), (745, 741, 450, 529), (522, 475, 478, 539), (541, 515, 482, 540), (526, 464, 459, 542), (641, 639, 638, 640), (532, 435, 439, 544), (545, 454, 465, 534), (547, 479, 480, 546), (548, 438, 431, 519), (738, 732, 454, 545), (539, 478, 481, 549), (533, 466, 460, 550), (737, 733, 447, 538), (546, 480, 477, 543), (659, 653, 442, 552), (516, 461, 463, 527), (540, 482, 433, 525), (658, 654, 438, 548), (536, 514, 479, 547), (555, 457, 458, 554), (518, 432, 515, 541), (542, 459, 453, 551), (552, 442, 445, 535), (554, 458, 472, 523), (677, 676, 498, 537), (550, 460, 457, 555), (528, 444, 441, 553), (530, 471, 456, 517), (26, 530, 517, 16), (8, 528, 553, 6), (24, 550, 555, 18), (290, 677, 537, 35), (17, 554, 523, 27), (7, 552, 535, 9), (22, 542, 551, 14), (645, 621, 229, 270), (18, 555, 554, 17), (36, 536, 547, 38), (281, 658, 548, 4), (37, 540, 525, 34), (19, 516, 527, 25), (280, 659, 552, 7), (32, 546, 543, 30), (368, 737, 538, 10), (21, 533, 550, 24), (31, 539, 549, 33), (367, 738, 545, 15), (4, 548, 519, 2), (38, 547, 546, 32), (15, 545, 534, 23), (3, 532, 544, 5), (30, 543, 531, 28), (20, 526, 542, 22), (39, 541, 540, 37), (29, 522, 539, 31), (378, 745, 529, 13), (35, 537, 536, 36), (400, 765, 521, 12), (23, 534, 533, 21), (335, 716, 532, 3), (422, 785, 530, 26), (399, 766, 528, 8), (25, 527, 526, 20), (289, 678, 524, 1), (421, 786, 522, 29), (377, 746, 520, 11), (311, 686, 518, 0), (16, 517, 516, 19), (748, 747, 557, 559), (768, 767, 556, 560), (757, 748, 559, 587), (777, 768, 560, 590), (587, 559, 557, 589), (586, 558, 561, 591), (445, 562, 567, 535), (520, 565, 564, 449), (765, 769, 566, 521), (746, 749, 565, 520), (761, 770, 562, 445), (740, 750, 563, 448), (562, 568, 573, 567), (565, 569, 571, 564), (769, 771, 572, 566), (749, 751, 569, 565), (770, 772, 568, 562), (750, 752, 570, 563), (568, 574, 579, 573), (569, 575, 577, 571), (771, 773, 578, 572), (751, 753, 575, 569), (772, 774, 574, 568), (752, 754, 576, 570), (574, 580, 585, 579), (575, 581, 583, 577), (773, 775, 584, 578), (753, 755, 581, 575), (774, 776, 580, 574), (754, 756, 582, 576), (580, 586, 591, 585), (581, 587, 589, 583), (775, 777, 590, 584), (755, 757, 587, 581), (776, 778, 586, 580), (756, 758, 588, 582), (595, 599, 597, 593), (716, 717, 595, 532), (681, 687, 592, 434), (434, 592, 594, 524), (689, 691, 600, 596), (687, 689, 596, 592), (717, 718, 599, 595), (592, 596, 598, 594), (719, 720, 607, 603), (718, 719, 603, 599), (596, 600, 602, 598), (599, 603, 601, 597), (607, 611, 609, 605), (600, 604, 606, 602), (603, 607, 605, 601), (691, 693, 604, 600), (731, 722, 615, 724), (693, 695, 608, 604), (720, 721, 611, 607), (604, 608, 610, 606), (722, 712, 613, 615), (727, 612, 614, 726), (724, 615, 613, 725), (728, 697, 612, 727), (695, 699, 618, 608), (611, 616, 619, 609), (608, 618, 617, 610), (721, 723, 616, 611), (229, 621, 620, 230), (634, 623, 236, 257), (644, 620, 621, 645), (273, 236, 623, 646), (652, 646, 623, 634), (260, 235, 622, 635), (39, 240, 625, 541), (644, 647, 624, 620), (620, 624, 237, 230), (240, 244, 627, 625), (647, 648, 626, 624), (624, 626, 241, 237), (244, 248, 629, 627), (648, 649, 628, 626), (626, 628, 245, 241), (248, 252, 631, 629), (649, 650, 630, 628), (628, 630, 249, 245), (252, 256, 633, 631), (650, 651, 632, 630), (630, 632, 253, 249), (256, 260, 635, 633), (651, 652, 634, 632), (632, 634, 257, 253), (639, 636, 637, 638), (640, 638, 637, 642), (642, 637, 636, 643), (643, 636, 639, 641), (477, 643, 641, 543), (474, 642, 643, 477), (531, 640, 642, 474), (543, 641, 640, 531), (633, 635, 652, 651), (631, 633, 651, 650), (629, 631, 650, 649), (627, 629, 649, 648), (625, 627, 648, 647), (541, 625, 647, 644), (635, 622, 646, 652), (235, 273, 646, 622), (541, 644, 645, 518), (518, 645, 270, 0), (5, 544, 659, 280), (6, 553, 658, 281), (553, 441, 654, 658), (544, 439, 653, 659), (438, 654, 657, 437), (437, 657, 656, 500), (500, 656, 655, 484), (662, 679, 653, 439), (484, 655, 679, 662), (34, 525, 678, 289), (33, 549, 677, 290), (549, 481, 676, 677), (525, 433, 660, 678), (497, 498, 676, 675), (496, 497, 675, 674), (782, 496, 674, 787), (490, 495, 673, 668), (492, 494, 672, 670), (489, 493, 671, 667), (493, 492, 670, 671), (494, 491, 669, 672), (491, 490, 668, 669), (734, 489, 667, 739), (762, 488, 666, 779), (742, 487, 665, 759), (485, 486, 664, 663), (655, 485, 663, 679), (483, 484, 662, 661), (703, 483, 661, 714), (433, 682, 701, 660), (610, 617, 700, 696), (711, 713, 699, 695), (730, 712, 697, 728), (614, 612, 697, 698), (606, 610, 696, 694), (710, 711, 695, 693), (726, 614, 698, 729), (709, 710, 693, 691), (598, 602, 692, 690), (602, 606, 694, 692), (594, 598, 690, 688), (707, 708, 689, 687), (708, 709, 691, 689), (702, 707, 687, 681), (524, 594, 688, 685), (349, 706, 686, 311), (1, 524, 685, 312), (706, 715, 680, 686), (432, 680, 684, 515), (515, 684, 683, 482), (482, 683, 682, 433), (660, 701, 681, 434), (519, 431, 715, 706), (2, 519, 706, 349), (435, 593, 707, 702), (597, 601, 709, 708), (593, 597, 708, 707), (601, 605, 710, 709), (605, 609, 711, 710), (725, 613, 712, 730), (609, 619, 713, 711), (682, 703, 714, 701), (696, 700, 723, 721), (698, 697, 712, 722), (694, 696, 721, 720), (729, 698, 722, 731), (690, 692, 719, 718), (692, 694, 720, 719), (688, 690, 718, 717), (685, 688, 717, 716), (312, 685, 716, 335), (680, 715, 705, 684), (684, 705, 704, 683), (683, 704, 703, 682), (701, 714, 702, 681), (700, 729, 731, 723), (619, 725, 730, 713), (617, 726, 729, 700), (713, 730, 728, 699), (699, 728, 727, 618), (616, 724, 725, 619), (618, 727, 726, 617), (723, 731, 724, 616), (487, 734, 739, 665), (11, 520, 738, 367), (14, 551, 737, 368), (551, 453, 733, 737), (520, 449, 732, 738), (447, 733, 736, 446), (446, 736, 735, 503), (503, 735, 734, 487), (665, 739, 732, 449), (488, 742, 759, 666), (583, 589, 758, 756), (584, 590, 757, 755), (577, 583, 756, 754), (578, 584, 755, 753), (571, 577, 754, 752), (572, 578, 753, 751), (564, 571, 752, 750), (566, 572, 751, 749), (449, 564, 750, 740), (521, 566, 749, 746), (590, 560, 748, 757), (560, 556, 747, 748), (12, 521, 746, 377), (10, 538, 745, 378), (538, 447, 741, 745), (589, 557, 747, 758), (450, 741, 744, 451), (451, 744, 743, 504), (504, 743, 742, 488), (666, 759, 740, 448), (486, 762, 779, 664), (582, 588, 778, 776), (585, 591, 777, 775), (576, 582, 776, 774), (579, 585, 775, 773), (570, 576, 774, 772), (573, 579, 773, 771), (563, 570, 772, 770), (567, 573, 771, 769), (448, 563, 770, 761), (535, 567, 769, 765), (591, 561, 768, 777), (561, 558, 767, 768), (13, 529, 766, 399), (9, 535, 765, 400), (588, 556, 767, 778), (529, 450, 760, 766), (444, 760, 764, 443), (443, 764, 763, 502), (502, 763, 762, 486), (664, 779, 761, 445), (495, 782, 787, 673), (27, 523, 786, 421), (28, 531, 785, 422), (531, 474, 781, 785), (523, 472, 780, 786), (471, 781, 784, 470), (470, 784, 783, 511), (511, 783, 782, 495), (673, 787, 780, 472)])
_uv = me_plane.uv_layers.new(name='UVMap')
_uv.uv.foreach_set('vector', [0.9042, 0.7502, 1.0, 0.7502, 1.0, 1.0, 0.9042, 1.0, 0.9042, 1.0, 1.0, 1.0, 1.0, 1.0, 0.9042, 1.0, 0.9042, 1.0, 1.0, 1.0, 1.0, 1.0, 0.9042, 1.0, 0.9042, 1.0, 1.0, 1.0, 1.0, 1.0, 0.9042, 1.0, 0.9042, 1.0, 1.0, 1.0, 1.0, 1.0, 0.9042, 1.0, 0.9042, 1.0, 1.0, 1.0, 1.0, 1.0, 0.9042, 1.0, 0.9042, 1.0, 1.0, 1.0, 1.0, 1.0, 0.9042, 1.0, 0.9042, 1.0, 1.0, 1.0, 1.0, 1.0, 0.9042, 1.0, 0.9042, 1.0, 1.0, 1.0, 1.0, 1.0, 0.9042, 1.0, 0.9042, 1.0, 1.0, 1.0, 1.0, 1.0, 0.9042, 1.0, 0.9042, 1.0, 1.0, 1.0, 1.0, 1.0, 0.9042, 1.0, 0.9042, 1.0, 1.0, 1.0, 1.0, 1.0, 0.9042, 1.0, 0.9042, 1.0, 1.0, 1.0, 1.0, 1.0, 0.9042, 1.0, 0.9042, 1.0, 1.0, 1.0, 1.0, 1.0, 0.9042, 1.0, 0.9042, 1.0, 1.0, 1.0, 1.0, 1.0, 0.9042, 1.0, 0.9042, 1.0, 1.0, 1.0, 1.0, 1.0, 0.9042, 1.0, 0.4715, 1.0, 0.7906, 1.0, 0.7906, 1.0, 0.4715, 1.0, 0.4715, 1.0, 0.7906, 1.0, 0.7906, 1.0, 0.4715, 1.0, 0.4715, 1.0, 0.7906, 1.0, 0.7906, 1.0, 0.4715, 1.0, 0.4715, 1.0, 0.7906, 1.0, 0.7906, 1.0, 0.4715, 1.0, 0.4715, 1.0, 0.7906, 1.0, 0.7906, 1.0, 0.4715, 1.0, 0.4715, 1.0, 0.7906, 1.0, 0.7906, 1.0, 0.4715, 1.0, 0.4715, 1.0, 0.7906, 1.0, 0.7906, 1.0, 0.4715, 1.0, 0.4715, 1.0, 0.7906, 1.0, 0.7906, 1.0, 0.4715, 1.0, 0.4715, 1.0, 0.7906, 1.0, 0.7906, 1.0, 0.4715, 1.0, 0.4715, 1.0, 0.7906, 1.0, 0.7906, 1.0, 0.4715, 1.0, 0.4715, 1.0, 0.7906, 1.0, 0.7906, 1.0, 0.4715, 1.0, 0.4715, 1.0, 0.7906, 1.0, 0.7906, 1.0, 0.4715, 1.0, 0.4715, 1.0, 0.7906, 1.0, 0.7906, 1.0, 0.4715, 1.0, 0.4715, 1.0, 0.7906, 1.0, 0.7906, 1.0, 0.4715, 1.0, 0.4715, 1.0, 0.7906, 1.0, 0.7906, 1.0, 0.4715, 1.0, 0.4715, 0.7502, 0.7906, 0.7502, 0.7906, 1.0, 0.4715, 1.0, 0.2358, 0.7502, 0.4715, 0.7502, 0.4715, 1.0, 0.2358, 1.0, 0.2358, 1.0, 0.4715, 1.0, 0.4715, 1.0, 0.2358, 1.0, 0.2358, 1.0, 0.4715, 1.0, 0.4715, 1.0, 0.2358, 1.0, 0.2358, 1.0, 0.4715, 1.0, 0.4715, 1.0, 0.2358, 1.0, 0.2358, 1.0, 0.4715, 1.0, 0.4715, 1.0, 0.2358, 1.0, 0.2358, 1.0, 0.4715, 1.0, 0.4715, 1.0, 0.2358, 1.0, 0.2358, 1.0, 0.4715, 1.0, 0.4715, 1.0, 0.2358, 1.0, 0.2358, 1.0, 0.4715, 1.0, 0.4715, 1.0, 0.2358, 1.0, 0.2358, 1.0, 0.4715, 1.0, 0.4715, 1.0, 0.2358, 1.0, 0.2358, 1.0, 0.4715, 1.0, 0.4715, 1.0, 0.2358, 1.0, 0.2358, 1.0, 0.4715, 1.0, 0.4715, 1.0, 0.2358, 1.0, 0.2358, 1.0, 0.4715, 1.0, 0.4715, 1.0, 0.2358, 1.0, 0.2358, 1.0, 0.4715, 1.0, 0.4715, 1.0, 0.2358, 1.0, 0.2358, 1.0, 0.4715, 1.0, 0.4715, 1.0, 0.2358, 1.0, 0.2358, 1.0, 0.4715, 1.0, 0.4715, 1.0, 0.2358, 1.0, 0.2358, 1.0, 0.4715, 1.0, 0.4715, 1.0, 0.2358, 1.0, 0.0, 1.0, 0.2358, 1.0, 0.2358, 1.0, 0.0, 1.0, 0.0, 1.0, 0.2358, 1.0, 0.2358, 1.0, 0.0, 1.0, 0.0, 1.0, 0.2358, 1.0, 0.2358, 1.0, 0.0, 1.0, 0.0, 1.0, 0.2358, 1.0, 0.2358, 1.0, 0.0, 1.0, 0.0, 1.0, 0.2358, 1.0, 0.2358, 1.0, 0.0, 1.0, 0.0, 1.0, 0.2358, 1.0, 0.2358, 1.0, 0.0, 1.0, 0.0, 1.0, 0.2358, 1.0, 0.2358, 1.0, 0.0, 1.0, 0.0, 1.0, 0.2358, 1.0, 0.2358, 1.0, 0.0, 1.0, 0.0, 1.0, 0.2358, 1.0, 0.2358, 1.0, 0.0, 1.0, 0.0, 1.0, 0.2358, 1.0, 0.2358, 1.0, 0.0, 1.0, 0.0, 1.0, 0.2358, 1.0, 0.2358, 1.0, 0.0, 1.0, 0.0, 1.0, 0.2358, 1.0, 0.2358, 1.0, 0.0, 1.0, 0.0, 1.0, 0.2358, 1.0, 0.2358, 1.0, 0.0, 1.0, 3.278e-06, 1.0, 0.2358, 1.0, 0.2358, 1.0, 0.0, 1.0, 0.0, 1.0, 0.2358, 1.0, 0.2358, 1.0, 0.0, 1.0, 5.496e-07, 0.7502, 0.2358, 0.7502, 0.2358, 1.0, 0.0, 1.0, 0.0, 1.0, 0.0, 1.0, 0.0, 1.0, 0.0, 1.0, -9.095e-13, 0.5, -1.819e-12, 1.364e-11, 0.0, 0.0, 0.0, 0.5, 1.0, 1.0, 1.0, 1.0, 1.0, 1.0, 1.0, 1.0, 1.0, 1.0, 1.0, 1.0, 1.0, 1.0, 1.0, 1.0, 0.9042, -2.466e-13, 1.0, -4.547e-13, 1.0, 0.0, 0.9042, 0.0, 0.0, 1.0, 0.0, 1.0, 0.0, 1.0, 0.0, 1.0, 0.0, 1.0, 0.0, 1.0, 0.0, 1.0, 0.0, 1.0, 0.0, 1.0, 0.0, 1.0, 0.0, 1.0, 0.0, 1.0, 1.0, 1.0, 1.0, 1.0, 1.0, 1.0, 1.0, 1.0, 1.0, 1.0, 1.0, 1.0, 1.0, 1.0, 1.0, 1.0, 1.0, 1.0, 1.0, 1.0, 1.0, 1.0, 1.0, 1.0, 0.7906, 1.0, 0.4715, 1.0, 0.4715, 1.0, 0.7906, 1.0, 0.0, 1.0, 0.0, 1.0, 0.0, 1.0, 0.0, 1.0, 1.0, 1.0, 1.0, 1.0, 1.0, 1.0, 1.0, 1.0, 0.2358, 0.0, 0.4715, 0.0, 0.4715, 0.0, 0.2358, 0.0, 0.0, 1.0, 0.0, 1.0, 0.0, 1.0, 0.0, 1.0, 0.0, 1.0, 0.0, 1.0, 0.0, 1.0, 0.0, 1.0, 1.0, 1.0, 1.0, 1.0, 1.0, 1.0, 1.0, 1.0, 1.0, 1.0, 1.0, 1.0, 1.0, 1.0, 1.0, 1.0, 0.2358, 1.0, 0.0, 1.0, 0.0, 1.0, 0.2358, 1.0, 0.0, 1.0, 0.0, 1.0, 0.0, 1.0, 0.0, 1.0, 1.0, 1.0, 1.0, 1.0, 1.0, 1.0, 1.0, 1.0, 1.0, 1.0, 1.0, 1.0, 1.0, 1.0, 1.0, 1.0, 1.0, 1.0, 1.0, 1.0, 1.0, 1.0, 1.0, 1.0, 0.0, 1.0, 0.0, 1.0, 0.0, 1.0, 0.0, 1.0, 0.0, 1.0, 0.0, 1.0, 0.0, 1.0, 0.0, 1.0, 1.0, 1.0, 1.0, 1.0, 1.0, 1.0, 1.0, 1.0, 0.0, 1.0, 0.0, 1.0, 0.0, 1.0, 0.0, 1.0, 0.4715, 0.0, 0.7906, 0.0, 0.7906, 0.0, 0.4715, 0.0, 0.0, 1.0, 0.0, 1.0, 0.0, 1.0, 3.278e-06, 1.0, 0.4715, 1.0, 0.2358, 1.0, 0.2358, 1.0, 0.4715, 1.0, 1.0, 1.0, 1.0, 1.0, 1.0, 1.0, 1.0, 1.0, -1.819e-12, 1.364e-11, 0.2358, 0.0, 0.2358, 0.0, 0.0, 0.0, 0.0, 1.0, 0.0, 1.0, 0.0, 1.0, 0.0, 1.0, 1.0, 1.0, 1.0, 1.0, 1.0, 1.0, 1.0, 1.0, 1.0, 1.0, 1.0, 1.0, 1.0, 1.0, 1.0, 1.0, 0.9042, 1.0, 0.7906, 1.0, 0.7906, 1.0, 0.9042, 1.0, 1.0, 1.0, 1.0, 1.0, 1.0, 1.0, 1.0, 1.0, 0.0, 1.0, 0.0, 1.0, 0.0, 1.0, 0.0, 1.0, 0.0, 1.0, 0.0, 1.0, 0.0, 1.0, 0.0, 1.0, 0.0, 1.0, 0.0, 1.0, 0.0, 1.0, 0.0, 1.0, 0.0, 1.0, 0.0, 1.0, 0.0, 1.0, 0.0, 1.0, 1.0, 1.0, 1.0, 1.0, 1.0, 1.0, 1.0, 1.0, 0.9042, 1.0, 0.7906, 1.0, 0.7906, 1.0, 0.9042, 1.0, 1.0, 1.0, 1.0, 1.0, 1.0, 1.0, 1.0, 1.0, 1.0, 1.0, 1.0, 1.0, 1.0, 1.0, 1.0, 1.0, 0.0, 1.0, 0.0, 1.0, 0.0, 1.0, 0.0, 1.0, -1.819e-12, 1.364e-11, 0.0, 0.0, 0.0, 0.0, -1.819e-12, 1.364e-11, 1.0, 1.0, 1.0, 1.0, 1.0, 1.0, 1.0, 1.0, 0.4715, 1.0, 0.2358, 1.0, 0.2358, 1.0, 0.4715, 1.0, 0.0, 1.0, 0.0, 1.0, 0.0, 1.0, 0.0, 1.0, 0.4715, 0.0, 0.7906, 0.0, 0.7906, 0.0, 0.4715, 0.0, 0.0, 1.0, 0.0, 1.0, 0.0, 1.0, 0.0, 1.0, 1.0, 1.0, 1.0, 1.0, 1.0, 1.0, 1.0, 1.0, 0.0, 1.0, 0.0, 1.0, 0.0, 1.0, 0.0, 1.0, 0.0, 1.0, 0.0, 1.0, 0.0, 1.0, 0.0, 1.0, 1.0, 1.0, 1.0, 1.0, 1.0, 1.0, 1.0, 1.0, 1.0, 1.0, 1.0, 1.0, 1.0, 1.0, 1.0, 1.0, 1.0, 1.0, 1.0, 1.0, 1.0, 1.0, 1.0, 1.0, 0.0, 1.0, 0.0, 1.0, 0.0, 1.0, 0.0, 1.0, 0.2358, 1.0, 0.0, 1.0, 0.0, 1.0, 0.2358, 1.0, 1.0, 1.0, 1.0, 1.0, 1.0, 1.0, 1.0, 1.0, 1.0, 1.0, 1.0, 1.0, 1.0, 1.0, 1.0, 1.0, 0.0, 1.0, 0.0, 1.0, 0.0, 1.0, 0.0, 1.0, 0.0, 1.0, 0.0, 1.0, 0.0, 1.0, 0.0, 1.0, 0.2358, 0.0, 0.4715, 0.0, 0.4715, 0.0, 0.2358, 0.0, 1.0, 1.0, 1.0, 1.0, 1.0, 1.0, 1.0, 1.0, 0.0, 1.0, 0.0, 1.0, 0.0, 1.0, 0.0, 1.0, 0.7906, 1.0, 0.4715, 1.0, 0.4715, 1.0, 0.7906, 1.0, 1.0, 1.0, 1.0, 1.0, 1.0, 1.0, 1.0, 1.0, 1.0, 1.0, 1.0, 1.0, 1.0, 1.0, 1.0, 1.0, 1.0, 0.7502, 1.0, 1.0, 1.0, 1.0, 1.0, 0.7502, 0.0, 1.0, 0.0, 1.0, 0.0, 1.0, 0.0, 1.0, 0.0, 1.0, 0.0, 1.0, 0.0, 1.0, 0.0, 1.0, 0.0, 1.0, 0.0, 1.0, 0.0, 1.0, 0.0, 1.0, 0.9042, 0.0, 1.0, 0.0, 1.0, -4.547e-13, 0.9042, -2.466e-13, 1.0, 1.0, 1.0, 1.0, 1.0, 1.0, 1.0, 1.0, 1.0, 1.0, 1.0, 1.0, 1.0, 1.0, 1.0, 1.0, 0.0, 0.5, 0.0, 0.0, -1.819e-12, 1.364e-11, -9.095e-13, 0.5, 0.0, 1.0, 0.0, 1.0, 0.0, 1.0, 0.0, 1.0, 1.0, 1.0, 1.0, 1.0, 1.0, 1.0, 1.0, 1.0, 1.0, 1.0, 1.0, 1.0, 1.0, 1.0, 1.0, 1.0, 1.0, 1.0, 1.0, 1.0, 1.0, 1.0, 1.0, 1.0, 1.0, 1.0, 1.0, 1.0, 1.0, 1.0, 1.0, 1.0, 1.0, 1.0, 1.0, 1.0, 1.0, 1.0, 1.0, 1.0, 1.0, 1.0, 1.0, 1.0, 1.0, 1.0, 1.0, 1.0, 1.0, 1.0, 1.0, 1.0, 1.0, 1.0, 1.0, 1.0, 1.0, 1.0, 1.0, 1.0, 1.0, 1.0, 1.0, 1.0, 1.0, 1.0, 1.0, 1.0, 1.0, 1.0, 1.0, 1.0, 1.0, 1.0, 1.0, 1.0, 1.0, 1.0, 1.0, 1.0, 1.0, 1.0, 1.0, 1.0, 1.0, 1.0, 1.0, 1.0, 1.0, 1.0, 1.0, 1.0, 1.0, 1.0, 1.0, 1.0, 1.0, 1.0, 1.0, 1.0, 1.0, 1.0, 1.0, 1.0, 1.0, 1.0, 1.0, 1.0, 1.0, 1.0, 1.0, 1.0, 1.0, 1.0, 1.0, 1.0, 1.0, 1.0, 1.0, 1.0, 1.0, 1.0, 1.0, 1.0, 1.0, 1.0, 1.0, 1.0, 1.0, 1.0, 1.0, 1.0, 1.0, 1.0, 1.0, 1.0, 1.0, 1.0, 1.0, 1.0, 1.0, 1.0, 1.0, 1.0, 1.0, 1.0, 1.0, 1.0, 1.0, 1.0, 1.0, 1.0, 1.0, 1.0, 1.0, 1.0, 1.0, 1.0, 1.0, 1.0, 1.0, 1.0, 1.0, 1.0, 1.0, 1.0, 1.0, 1.0, 1.0, 1.0, 1.0, 1.0, 1.0, 1.0, 1.0, 1.0, 1.0, 1.0, 1.0, 1.0, 1.0, 1.0, 1.0, 1.0, 1.0, 1.0, 1.0, 1.0, 1.0, 1.0, 1.0, 1.0, 1.0, 1.0, 1.0, 1.0, 1.0, 1.0, 1.0, 1.0, 1.0, 1.0, 1.0, 1.0, 1.0, 1.0, 1.0, 1.0, 1.0, 1.0, 1.0, 1.0, 1.0, 1.0, 1.0, 1.0, 1.0, 1.0, 1.0, 1.0, 1.0, 1.0, 1.0, 1.0, 1.0, 1.0, 1.0, 1.0, 1.0, 1.0, 1.0, 1.0, 1.0, 1.0, 1.0, 1.0, 1.0, 1.0, 1.0, 1.0, 1.0, 1.0, 1.0, 1.0, 1.0, 1.0, 1.0, 1.0, 1.0, 1.0, 1.0, 1.0, 1.0, 1.0, 1.0, 1.0, 1.0, 1.0, 1.0, 1.0, 1.0, 1.0, 1.0, 1.0, 1.0, 1.0, 1.0, 1.0, 1.0, 1.0, 1.0, 1.0, 1.0, 1.0, 1.0, 1.0, 1.0, 1.0, 1.0, 1.0, 1.0, 1.0, 1.0, 1.0, 1.0, 1.0, 1.0, 1.0, 1.0, 1.0, 1.0, 1.0, 1.0, 1.0, 1.0, 1.0, 1.0, 0.7502, 1.0, 1.0, 1.0, 1.0, 1.0, 0.7502, 1.0, 0.5, 1.0, 0.0, 1.0, 0.0, 1.0, 0.5, 1.0, 0.0, 1.0, -4.547e-13, 1.0, -4.547e-13, 1.0, 0.0, 1.0, 0.5, 1.0, 0.0, 1.0, 0.0, 1.0, 0.5, 1.0, 0.5, 1.0, 0.0, 1.0, 0.0, 1.0, 0.5, 1.0, 0.7502, 1.0, 1.0, 1.0, 1.0, 1.0, 0.7501, 1.0, 0.0, 1.0, -4.547e-13, 1.0, -4.547e-13, 1.0, 0.0, 1.0, 0.7502, 1.0, 1.0, 1.0, 1.0, 1.0, 0.7501, 1.0, 0.7501, 1.0, 1.0, 1.0, 1.0, 1.0, 0.7502, 1.0, 0.0, 1.0, -4.547e-13, 1.0, -4.547e-13, 1.0, 0.0, 1.0, 1.0, 1.0, 1.0, 1.0, 1.0, 1.0, 1.0, 1.0, 1.0, 1.0, 1.0, 1.0, 1.0, 1.0, 1.0, 1.0, 0.0, 1.0, -4.547e-13, 1.0, -4.547e-13, 1.0, 0.0, 1.0, 1.0, 1.0, 1.0, 1.0, 1.0, 1.0, 1.0, 1.0, 0.5, 1.0, 0.0, 1.0, 0.0, 1.0, 0.5, 1.0, 0.7502, 1.0, 1.0, 1.0, 1.0, 1.0, 0.7502, 1.0, 0.5, 1.0, 0.0, 1.0, 0.0, 1.0, 0.5, 1.0, 0.7501, 1.0, 1.0, 1.0, 1.0, 1.0, 0.7501, 1.0, 0.0, 1.0, -4.547e-13, 1.0, -4.547e-13, 1.0, 0.0, 1.0, 0.7502, 1.0, 1.0, 1.0, 1.0, 1.0, 0.7502, 1.0, 0.0, 1.0, -4.547e-13, 1.0, -4.547e-13, 1.0, 0.0, 1.0, 1.0, 1.0, 1.0, 1.0, 1.0, 1.0, 1.0, 1.0, 0.5, 1.0, 0.0, 1.0, 0.0, 1.0, 0.5, 1.0, 0.5, 1.0, 0.0, 1.0, 0.0, 1.0, 0.5, 1.0, 1.0, 1.0, 1.0, 1.0, 1.0, 1.0, 1.0, 1.0, 0.0, 1.0, -4.547e-13, 1.0, -4.547e-13, 1.0, 0.0, 1.0, 0.7501, 1.0, 1.0, 1.0, 1.0, 1.0, 0.7502, 0.0, 0.0, 0.2358, 0.0, 0.2358, 0.0, -1.819e-12, 1.364e-11, 0.2358, 0.0, 0.2358, 0.0, 0.2358, 0.0, 0.2358, 0.0, 0.2358, 0.0, -1.819e-12, 1.364e-11, -1.819e-12, 1.364e-11, 0.2358, 0.0, 0.2358, 0.0, 0.2358, 0.0, 0.2358, 0.0, 0.2358, 0.0, 0.2358, 0.0, 0.2358, 0.0, 0.2358, 0.0, 0.2358, 0.0, 0.2358, 0.0, 0.2358, 0.0, 0.2358, 0.0, 0.2358, 0.0, 0.2358, 0.0, 0.2358, 0.0, 0.2358, 0.0, 0.2358, 0.0, 0.2358, 0.0, 0.2358, 0.0, 0.2358, 0.0, 0.2358, 0.0, 0.2358, 0.0, 0.2358, 0.0, 0.2358, 0.0, 0.2358, 0.0, 0.2358, 0.0, 0.2358, 0.0, 0.2358, 0.0, 0.2358, 0.0, 0.2358, 0.0, 0.2358, 0.0, 0.2358, 0.0, 0.2358, 0.0, 0.2358, 0.0, 0.2358, 0.0, 0.2358, 0.0, 0.2358, 0.0, 0.2358, 0.0, 0.2358, 0.0, 0.2358, 0.0, 0.2358, 0.0, 0.2358, 0.0, 0.2358, 0.0, 0.2358, 0.0, 0.2358, 0.0, 0.2358, 0.0, 0.2358, 0.0, 0.2358, 0.0, 0.2358, 0.0, 0.2358, 0.0, 0.2358, 0.0, 0.2358, 0.0, 0.2358, 0.0, 0.2358, 0.0, 0.2358, 0.0, 0.2358, 0.0, 0.2358, 0.0, 0.2358, 0.0, 0.2358, 0.0, 0.2358, 0.0, 0.2358, 0.0, 0.2358, 0.0, 0.2358, 0.0, 0.2358, 0.0, 0.2358, 0.0, 0.2358, 0.0, 0.2358, 0.0, 0.2358, 0.0, 0.2358, 0.0, 0.2358, 0.0, 0.2358, 0.0, 0.2358, 0.0, 0.2358, 0.0, 0.2358, 0.0, 0.2358, 0.0, 0.2358, 0.0, 0.2358, 0.0, 0.2358, 0.0, 0.2358, 0.0, 0.2358, 0.0, 0.2358, 0.0, 0.2358, 0.0, 0.2358, 0.0, 0.2358, 0.0, 0.2358, 0.0, 0.0, 1.0, 0.0, 1.0, 0.0, 1.0, 0.0, 1.0, 0.0, 1.0, 0.0, 1.0, 0.0, 1.0, 0.0, 1.0, 0.0, 1.0, 0.0, 1.0, 0.0, 1.0, 0.0, 1.0, 0.0, 1.0, 0.0, 1.0, 0.0, 1.0, 0.0, 1.0, 0.0, 1.0, 0.0, 1.0, 0.0, 1.0, 0.0, 1.0, 0.0, 1.0, 0.0, 1.0, 0.0, 1.0, 0.0, 1.0, 0.0, 1.0, 0.0, 1.0, 0.0, 1.0, 0.0, 1.0, 0.0, 1.0, 0.0, 1.0, 0.0, 1.0, 0.0, 1.0, 0.2358, 0.0, 0.2358, 0.0, 0.2358, 0.0, 0.2358, 0.0, 0.2358, 0.0, 0.2358, 0.0, 0.2358, 0.0, 0.2358, 0.0, 0.2358, 0.0, 0.2358, 0.0, 0.2358, 0.0, 0.2358, 0.0, 0.2358, 0.0, 0.2358, 0.0, 0.2358, 0.0, 0.2358, 0.0, 0.2358, 0.0, 0.2358, 0.0, 0.2358, 0.0, 0.2358, 0.0, 0.2358, 0.0, 0.2358, 0.0, 0.2358, 0.0, 0.2358, 0.0, 0.2358, 0.0, 0.2358, 0.0, 0.2358, 0.0, 0.2358, 0.0, 0.2358, 0.0, 0.2358, 0.0, 0.2358, 0.0, 0.2358, 0.0, 0.2358, 0.0, -1.819e-12, 1.364e-11, -1.819e-12, 1.364e-11, 0.2358, 0.0, -1.819e-12, 1.364e-11, 0.0, 0.0, 0.0, 0.0, -1.819e-12, 1.364e-11, 1.0, 1.0, 1.0, 1.0, 1.0, 1.0, 1.0, 1.0, 0.0, 1.0, 0.0, 1.0, 0.0, 1.0, 0.0, 1.0, 0.0, 1.0, 0.0, 1.0, 3.278e-06, 1.0, 0.0, 1.0, 1.0, 1.0, 1.0, 1.0, 1.0, 1.0, 1.0, 1.0, 0.0, 1.0, 0.2358, 1.0, 0.2358, 1.0, 3.278e-06, 1.0, 0.2358, 1.0, 0.4715, 1.0, 0.4715, 1.0, 0.2358, 1.0, 0.4715, 1.0, 0.7906, 1.0, 0.7906, 1.0, 0.4715, 1.0, 0.9042, 1.0, 1.0, 1.0, 1.0, 1.0, 0.9042, 1.0, 0.7906, 1.0, 0.9042, 1.0, 0.9042, 1.0, 0.7906, 1.0, 0.7906, 0.0, 0.9042, 0.0, 0.9042, -2.466e-13, 0.7906, 0.0, 1.0, 1.0, 0.9042, 1.0, 0.9042, 1.0, 1.0, 1.0, 1.0, 1.0, 0.9042, 1.0, 0.9042, 1.0, 1.0, 1.0, 0.7906, 0.0, 0.9042, -2.466e-13, 0.9042, 0.0, 0.7906, 0.0, 0.7906, 1.0, 0.9042, 1.0, 0.9042, 1.0, 0.7906, 1.0, 0.7906, 1.0, 0.9042, 1.0, 0.9042, 1.0, 0.7906, 1.0, 0.7906, 1.0, 0.9042, 1.0, 0.9042, 1.0, 0.7906, 1.0, 0.7906, 1.0, 0.9042, 1.0, 0.9042, 1.0, 0.7906, 1.0, 0.7906, 1.0, 0.9042, 1.0, 0.9042, 1.0, 0.7906, 1.0, 0.7906, 1.0, 0.9042, 1.0, 0.9042, 1.0, 0.7906, 1.0, 0.7906, 1.0, 0.9042, 1.0, 0.9042, 1.0, 0.7906, 1.0, 0.7906, 1.0, 0.9042, 1.0, 0.9042, 1.0, 0.7906, 1.0, 0.7906, 1.0, 0.9042, 1.0, 0.9042, 1.0, 0.7906, 1.0, 0.7906, 1.0, 0.9042, 1.0, 0.9042, 1.0, 0.7906, 1.0, 0.7906, 1.0, 0.9042, 1.0, 0.9042, 1.0, 0.7906, 1.0, 0.7906, 1.0, 0.9042, 1.0, 0.9042, 1.0, 0.7906, 1.0, 0.7906, 1.0, 0.9042, 1.0, 0.9042, 1.0, 0.7906, 1.0, 0.7906, 1.0, 0.9042, 1.0, 0.9042, 1.0, 0.7906, 1.0, 0.7906, 1.0, 0.9042, 1.0, 0.9042, 1.0, 0.7906, 1.0, 0.7906, 0.7502, 0.9042, 0.7502, 0.9042, 1.0, 0.7906, 1.0, 0.7906, 0.0, 0.9042, 0.0, 0.9042, 0.5, 0.7906, 0.5, 1.0, -4.547e-13, 1.0, 0.5, 1.0, 0.5, 1.0, -4.547e-13, 1.0, 0.7501, 1.0, 0.5, 1.0, 0.5, 1.0, 0.7502, 1.0, 0.7502, 1.0, 0.5, 1.0, 0.5, 1.0, 0.7502, 1.0, -4.547e-13, 1.0, 0.5, 1.0, 0.5, 1.0, 0.0, 1.0, -4.547e-13, 1.0, 0.5, 1.0, 0.5, 1.0, -4.547e-13, 1.0, 0.7501, 1.0, 0.5, 1.0, 0.5, 1.0, 0.7501, 1.0, -4.547e-13, 1.0, 0.5, 1.0, 0.5, 1.0, -4.547e-13, 1.0, 0.7502, 1.0, 0.5, 1.0, 0.5, 1.0, 0.7501, 1.0, -4.547e-13, 1.0, 0.5, 1.0, 0.5, 1.0, -4.547e-13, 1.0, -4.547e-13, 1.0, 0.5, 1.0, 0.5, 1.0, -4.547e-13, 1.0, -4.547e-13, 1.0, 0.5, 1.0, 0.5, 1.0, -4.547e-13, 1.0, 0.7502, 1.0, 0.5, 1.0, 0.5, 1.0, 0.7501, 1.0, 0.7501, 1.0, 0.5, 1.0, 0.5, 1.0, 0.7502, 1.0, 0.7502, 1.0, 0.5, 1.0, 0.5, 1.0, 0.7502, 1.0, -4.547e-13, 1.0, 0.5, 1.0, 0.5, 1.0, -4.547e-13, 8.277e-17, 0.7502, 0.0, 0.5, -9.095e-13, 0.5, -4.545e-13, 0.7502, 1.0, 0.0, 1.0, 0.5, 1.0, 0.5, 1.0, -4.547e-13, -4.545e-13, 0.7502, -9.095e-13, 0.5, 0.0, 0.5, 5.496e-07, 0.7502, 0.0, 0.0, 0.2358, 0.0, 0.2358, 0.5, 0.0, 0.5, 0.2358, 0.0, 0.4715, 0.0, 0.4715, 0.5, 0.2358, 0.5, 0.4715, 0.0, 0.7906, 0.0, 0.7906, 0.5, 0.4715, 0.5, 0.9042, 0.0, 1.0, 0.0, 1.0, 0.5, 0.9042, 0.5, 0.0, 1.0, -4.545e-13, 0.7502, 5.496e-07, 0.7502, 0.0, 1.0, 0.0, 1.0, 8.277e-17, 0.7502, -4.545e-13, 0.7502, 0.0, 1.0, 1.0, 1.0, 1.0, 0.7502, 1.0, 0.7502, 1.0, 1.0, 1.0, 1.0, 1.0, 0.7501, 1.0, 0.7502, 1.0, 1.0, 1.0, 1.0, 1.0, 0.7502, 1.0, 0.7501, 1.0, 1.0, 1.0, 1.0, 1.0, 0.7502, 1.0, 0.7501, 1.0, 1.0, 1.0, 1.0, 1.0, 0.7501, 1.0, 0.7501, 1.0, 1.0, 1.0, 1.0, 1.0, 0.7502, 1.0, 0.7502, 1.0, 1.0, 1.0, 1.0, 1.0, 0.7501, 1.0, 0.7502, 1.0, 1.0, 0.7906, 0.5, 0.9042, 0.5, 0.9042, 0.7502, 0.7906, 0.7502, 1.0, 0.5, 1.0, 0.7501, 1.0, 0.7502, 1.0, 0.5, 1.0, 0.5, 1.0, 0.7502, 1.0, 0.7502, 1.0, 0.5, 1.0, 0.5, 1.0, 0.7501, 1.0, 0.7501, 1.0, 0.5, 1.0, 0.5, 1.0, 0.7502, 1.0, 0.7502, 1.0, 0.5, 1.0, 0.5, 1.0, 0.7501, 1.0, 0.7502, 1.0, 0.5, 1.0, 0.5, 1.0, 0.7502, 1.0, 0.7501, 1.0, 0.5, 1.0, 0.5, 1.0, 0.7502, 1.0, 0.7501, 1.0, 0.5, 1.0, 0.5, 1.0, 0.7502, 1.0, 0.7502, 1.0, 0.5, 1.0, 0.5, 1.0, 0.7502, 1.0, 0.7502, 1.0, 0.5, 0.0, 0.5, 0.2358, 0.5, 0.2358, 0.7502, 5.496e-07, 0.7502, 0.2358, 0.5, 0.4715, 0.5, 0.4715, 0.7502, 0.2358, 0.7502, 0.4715, 0.5, 0.7906, 0.5, 0.7906, 0.7502, 0.4715, 0.7502, 0.9042, 0.5, 1.0, 0.5, 1.0, 0.7502, 0.9042, 0.7502, 1.0, 0.5, 1.0, 0.7502, 1.0, 0.7502, 1.0, 0.5, 1.0, 1.0, 1.0, 0.7502, 1.0, 0.7502, 1.0, 1.0, 1.0, -4.547e-13, 1.0, 0.5, 1.0, 0.5, 1.0, -4.547e-13, 1.0, 0.7502, 1.0, 0.5, 1.0, 0.5, 1.0, 0.7502, 1.0, 0.5, 1.0, 0.0, 1.0, 0.0, 1.0, 0.5, 1.0, 1.0, 1.0, 1.0, 1.0, 1.0, 1.0, 1.0, 1.0, 0.0, 1.0, -4.547e-13, 1.0, -4.547e-13, 1.0, 0.0, 1.0, 0.7502, 1.0, 1.0, 1.0, 1.0, 1.0, 0.7502, 0.7906, 1.0, 0.9042, 1.0, 0.9042, 1.0, 0.7906, 1.0, 1.0, 1.0, 1.0, 1.0, 1.0, 1.0, 1.0, 1.0, 0.0, 1.0, 0.0, 1.0, 0.0, 1.0, 0.0, 1.0, 0.0, 1.0, 0.0, 1.0, 0.0, 1.0, 0.0, 1.0, 1.0, 1.0, 1.0, 1.0, 1.0, 1.0, 1.0, 1.0, 0.0, 1.0, 0.2358, 1.0, 0.2358, 1.0, 0.0, 1.0, 0.2358, 1.0, 0.4715, 1.0, 0.4715, 1.0, 0.2358, 1.0, 0.4715, 1.0, 0.7906, 1.0, 0.7906, 1.0, 0.4715, 1.0, 0.9042, 1.0, 1.0, 1.0, 1.0, 1.0, 0.9042, 1.0, 0.7906, 1.0, 0.9042, 1.0, 0.9042, 1.0, 0.7906, 1.0, 1.0, 1.0, 1.0, 1.0, 1.0, 1.0, 1.0, 1.0, 1.0, 1.0, 1.0, 1.0, 1.0, 1.0, 1.0, 1.0, 1.0, 1.0, 1.0, 1.0, 1.0, 1.0, 1.0, 1.0, 1.0, 1.0, 1.0, 1.0, 1.0, 1.0, 1.0, 1.0, 1.0, 1.0, 1.0, 1.0, 1.0, 1.0, 1.0, 1.0, 1.0, 1.0, 1.0, 1.0, 1.0, 1.0, 1.0, 1.0, 1.0, 1.0, 1.0, 1.0, 1.0, 1.0, 1.0, 1.0, 1.0, 1.0, 1.0, 1.0, 1.0, 1.0, 1.0, 1.0, 1.0, 1.0, 1.0, 1.0, 1.0, 1.0, 1.0, 1.0, 1.0, 1.0, 1.0, 1.0, 1.0, 1.0, 1.0, 1.0, 1.0, 1.0, 1.0, 1.0, 1.0, 1.0, 1.0, 1.0, 1.0, 1.0, 1.0, 1.0, 1.0, 1.0, 1.0, 1.0, 1.0, 1.0, 1.0, 1.0, 1.0, 1.0, 1.0, 1.0, 0.0, 1.0, 0.0, 1.0, 0.0, 1.0, 0.0, 1.0, 0.0, 1.0, 0.0, 1.0, 0.0, 1.0, 0.0, 1.0, 1.0, 1.0, 1.0, 1.0, 1.0, 1.0, 1.0, 1.0, 0.0, 1.0, 0.2358, 1.0, 0.2358, 1.0, 0.0, 1.0, 0.2358, 1.0, 0.4715, 1.0, 0.4715, 1.0, 0.2358, 1.0, 0.4715, 1.0, 0.7906, 1.0, 0.7906, 1.0, 0.4715, 1.0, 0.9042, 1.0, 1.0, 1.0, 1.0, 1.0, 0.9042, 1.0, 0.7906, 1.0, 0.9042, 1.0, 0.9042, 1.0, 0.7906, 1.0, 1.0, 1.0, 1.0, 1.0, 1.0, 1.0, 1.0, 1.0, 1.0, 1.0, 1.0, 1.0, 1.0, 1.0, 1.0, 1.0, 1.0, 1.0, 1.0, 1.0, 1.0, 1.0, 1.0, 1.0, 1.0, 1.0, 1.0, 1.0, 1.0, 1.0, 1.0, 1.0, 1.0, 1.0, 1.0, 1.0, 1.0, 1.0, 1.0, 1.0, 1.0, 1.0, 1.0, 1.0, 1.0, 1.0, 1.0, 1.0, 1.0, 1.0, 1.0, 1.0, 1.0, 1.0, 1.0, 1.0, 1.0, 1.0, 1.0, 1.0, 1.0, 1.0, 1.0, 1.0, 1.0, 1.0, 1.0, 1.0, 1.0, 1.0, 1.0, 1.0, 1.0, 1.0, 1.0, 1.0, 1.0, 1.0, 1.0, 1.0, 1.0, 1.0, 1.0, 1.0, 1.0, 1.0, 1.0, 1.0, 1.0, 1.0, 1.0, 1.0, 1.0, 1.0, 1.0, 1.0, 0.0, 1.0, 0.0, 1.0, 0.0, 1.0, 0.0, 1.0, 1.0, 1.0, 1.0, 1.0, 1.0, 1.0, 1.0, 1.0, 1.0, 1.0, 1.0, 1.0, 1.0, 1.0, 1.0, 1.0, 0.0, 1.0, 0.0, 1.0, 0.0, 1.0, 0.0, 1.0, 0.0, 1.0, 0.2358, 1.0, 0.2358, 1.0, 0.0, 1.0, 0.2358, 1.0, 0.4715, 1.0, 0.4715, 1.0, 0.2358, 1.0, 0.4715, 1.0, 0.7906, 1.0, 0.7906, 1.0, 0.4715, 1.0, 0.9042, 1.0, 1.0, 1.0, 1.0, 1.0, 0.9042, 1.0, 0.7906, 1.0, 0.9042, 1.0, 0.9042, 1.0, 0.7906, 1.0, 1.0, 1.0, 1.0, 1.0, 1.0, 1.0, 1.0, 1.0, 0.0, 1.0, 0.0, 1.0, 0.0, 1.0, 0.0, 1.0, 0.0, 1.0, 0.0, 1.0, 0.0, 1.0, 0.0, 1.0, 1.0, 1.0, 1.0, 1.0, 1.0, 1.0, 1.0, 1.0, 0.0, 1.0, 0.2358, 1.0, 0.2358, 1.0, 0.0, 1.0, 0.2358, 1.0, 0.4715, 1.0, 0.4715, 1.0, 0.2358, 1.0, 0.4715, 1.0, 0.7906, 1.0, 0.7906, 1.0, 0.4715, 1.0, 0.9042, 1.0, 1.0, 1.0, 1.0, 1.0, 0.9042, 1.0, 0.9042, 0.7502, 0.9042, 1.0, 1.0, 1.0, 1.0, 0.7502, 0.9042, 1.0, 0.9042, 1.0, 1.0, 1.0, 1.0, 1.0, 0.9042, 1.0, 0.9042, 1.0, 1.0, 1.0, 1.0, 1.0, 0.9042, 1.0, 0.9042, 1.0, 1.0, 1.0, 1.0, 1.0, 0.9042, 1.0, 0.9042, 1.0, 1.0, 1.0, 1.0, 1.0, 0.9042, 1.0, 0.9042, 1.0, 1.0, 1.0, 1.0, 1.0, 0.9042, 1.0, 0.9042, 1.0, 1.0, 1.0, 1.0, 1.0, 0.9042, 1.0, 0.9042, 1.0, 1.0, 1.0, 1.0, 1.0, 0.9042, 1.0, 0.9042, 1.0, 1.0, 1.0, 1.0, 1.0, 0.9042, 1.0, 0.9042, 1.0, 1.0, 1.0, 1.0, 1.0, 0.9042, 1.0, 0.9042, 1.0, 1.0, 1.0, 1.0, 1.0, 0.9042, 1.0, 0.9042, 1.0, 1.0, 1.0, 1.0, 1.0, 0.9042, 1.0, 0.9042, 1.0, 1.0, 1.0, 1.0, 1.0, 0.9042, 1.0, 0.9042, 1.0, 1.0, 1.0, 1.0, 1.0, 0.9042, 1.0, 0.9042, 1.0, 1.0, 1.0, 1.0, 1.0, 0.9042, 1.0, 0.9042, 1.0, 1.0, 1.0, 1.0, 1.0, 0.4715, 1.0, 0.4715, 1.0, 0.7906, 1.0, 0.7906, 1.0, 0.4715, 1.0, 0.4715, 1.0, 0.7906, 1.0, 0.7906, 1.0, 0.4715, 1.0, 0.4715, 1.0, 0.7906, 1.0, 0.7906, 1.0, 0.4715, 1.0, 0.4715, 1.0, 0.7906, 1.0, 0.7906, 1.0, 0.4715, 1.0, 0.4715, 1.0, 0.7906, 1.0, 0.7906, 1.0, 0.4715, 1.0, 0.4715, 1.0, 0.7906, 1.0, 0.7906, 1.0, 0.4715, 1.0, 0.4715, 1.0, 0.7906, 1.0, 0.7906, 1.0, 0.4715, 1.0, 0.4715, 1.0, 0.7906, 1.0, 0.7906, 1.0, 0.4715, 1.0, 0.4715, 1.0, 0.7906, 1.0, 0.7906, 1.0, 0.4715, 1.0, 0.4715, 1.0, 0.7906, 1.0, 0.7906, 1.0, 0.4715, 1.0, 0.4715, 1.0, 0.7906, 1.0, 0.7906, 1.0, 0.4715, 1.0, 0.4715, 1.0, 0.7906, 1.0, 0.7906, 1.0, 0.4715, 1.0, 0.4715, 1.0, 0.7906, 1.0, 0.7906, 1.0, 0.4715, 1.0, 0.4715, 1.0, 0.7906, 1.0, 0.7906, 1.0, 0.4715, 1.0, 0.4715, 1.0, 0.7906, 1.0, 0.7906, 1.0, 0.4715, 0.7502, 0.4715, 1.0, 0.7906, 1.0, 0.7906, 0.7502, 0.2358, 0.7502, 0.2358, 1.0, 0.4715, 1.0, 0.4715, 0.7502, 0.2358, 1.0, 0.2358, 1.0, 0.4715, 1.0, 0.4715, 1.0, 0.2358, 1.0, 0.2358, 1.0, 0.4715, 1.0, 0.4715, 1.0, 0.2358, 1.0, 0.2358, 1.0, 0.4715, 1.0, 0.4715, 1.0, 0.2358, 1.0, 0.2358, 1.0, 0.4715, 1.0, 0.4715, 1.0, 0.2358, 1.0, 0.2358, 1.0, 0.4715, 1.0, 0.4715, 1.0, 0.2358, 1.0, 0.2358, 1.0, 0.4715, 1.0, 0.4715, 1.0, 0.2358, 1.0, 0.2358, 1.0, 0.4715, 1.0, 0.4715, 1.0, 0.2358, 1.0, 0.2358, 1.0, 0.4715, 1.0, 0.4715, 1.0, 0.2358, 1.0, 0.2358, 1.0, 0.4715, 1.0, 0.4715, 1.0, 0.2358, 1.0, 0.2358, 1.0, 0.4715, 1.0, 0.4715, 1.0, 0.2358, 1.0, 0.2358, 1.0, 0.4715, 1.0, 0.4715, 1.0, 0.2358, 1.0, 0.2358, 1.0, 0.4715, 1.0, 0.4715, 1.0, 0.2358, 1.0, 0.2358, 1.0, 0.4715, 1.0, 0.4715, 1.0, 0.2358, 1.0, 0.2358, 1.0, 0.4715, 1.0, 0.4715, 1.0, 0.2358, 1.0, 0.2358, 1.0, 0.4715, 1.0, 0.4715, 1.0, 0.0, 1.0, 0.0, 1.0, 0.2358, 1.0, 0.2358, 1.0, 0.0, 1.0, 0.0, 1.0, 0.2358, 1.0, 0.2358, 1.0, 0.0, 1.0, 0.0, 1.0, 0.2358, 1.0, 0.2358, 1.0, 0.0, 1.0, 0.0, 1.0, 0.2358, 1.0, 0.2358, 1.0, 0.0, 1.0, 0.0, 1.0, 0.2358, 1.0, 0.2358, 1.0, 0.0, 1.0, 0.0, 1.0, 0.2358, 1.0, 0.2358, 1.0, 0.0, 1.0, 0.0, 1.0, 0.2358, 1.0, 0.2358, 1.0, 0.0, 1.0, 0.0, 1.0, 0.2358, 1.0, 0.2358, 1.0, 0.0, 1.0, 0.0, 1.0, 0.2358, 1.0, 0.2358, 1.0, 0.0, 1.0, 0.0, 1.0, 0.2358, 1.0, 0.2358, 1.0, 0.0, 1.0, 0.0, 1.0, 0.2358, 1.0, 0.2358, 1.0, 0.0, 1.0, 0.0, 1.0, 0.2358, 1.0, 0.2358, 1.0, 0.0, 1.0, 0.0, 1.0, 0.2358, 1.0, 0.2358, 1.0, 3.278e-06, 1.0, 0.0, 1.0, 0.2358, 1.0, 0.2358, 1.0, 0.0, 1.0, 0.0, 1.0, 0.2358, 1.0, 0.2358, 1.0, 5.496e-07, 0.7502, 0.0, 1.0, 0.2358, 1.0, 0.2358, 0.7502, 0.0, 1.0, 0.0, 1.0, 0.0, 1.0, 0.0, 1.0, -9.095e-13, 0.5, 0.0, 0.5, 0.0, 0.0, -1.819e-12, 1.364e-11, 1.0, 1.0, 1.0, 1.0, 1.0, 1.0, 1.0, 1.0, 1.0, 1.0, 1.0, 1.0, 1.0, 1.0, 1.0, 1.0, 0.9042, -2.466e-13, 0.9042, 0.0, 1.0, 0.0, 1.0, -4.547e-13, 0.0, 1.0, 0.0, 1.0, 0.0, 1.0, 0.0, 1.0, 0.0, 1.0, 0.0, 1.0, 0.0, 1.0, 0.0, 1.0, 0.0, 1.0, 0.0, 1.0, 0.0, 1.0, 0.0, 1.0, 1.0, 1.0, 1.0, 1.0, 1.0, 1.0, 1.0, 1.0, 1.0, 1.0, 1.0, 1.0, 1.0, 1.0, 1.0, 1.0, 1.0, 1.0, 1.0, 1.0, 1.0, 1.0, 1.0, 1.0, 0.7906, 1.0, 0.7906, 1.0, 0.4715, 1.0, 0.4715, 1.0, 0.0, 1.0, 0.0, 1.0, 0.0, 1.0, 0.0, 1.0, 1.0, 1.0, 1.0, 1.0, 1.0, 1.0, 1.0, 1.0, 0.2358, 0.0, 0.2358, 0.0, 0.4715, 0.0, 0.4715, 0.0, 0.0, 1.0, 0.0, 1.0, 0.0, 1.0, 0.0, 1.0, 0.0, 1.0, 0.0, 1.0, 0.0, 1.0, 0.0, 1.0, 1.0, 1.0, 1.0, 1.0, 1.0, 1.0, 1.0, 1.0, 1.0, 1.0, 1.0, 1.0, 1.0, 1.0, 1.0, 1.0, 0.2358, 1.0, 0.2358, 1.0, 0.0, 1.0, 0.0, 1.0, 0.0, 1.0, 0.0, 1.0, 0.0, 1.0, 0.0, 1.0, 1.0, 1.0, 1.0, 1.0, 1.0, 1.0, 1.0, 1.0, 1.0, 1.0, 1.0, 1.0, 1.0, 1.0, 1.0, 1.0, 1.0, 1.0, 1.0, 1.0, 1.0, 1.0, 1.0, 1.0, 0.0, 1.0, 0.0, 1.0, 0.0, 1.0, 0.0, 1.0, 0.0, 1.0, 0.0, 1.0, 0.0, 1.0, 0.0, 1.0, 1.0, 1.0, 1.0, 1.0, 1.0, 1.0, 1.0, 1.0, 0.0, 1.0, 0.0, 1.0, 0.0, 1.0, 0.0, 1.0, 0.4715, 0.0, 0.4715, 0.0, 0.7906, 0.0, 0.7906, 0.0, 0.0, 1.0, 3.278e-06, 1.0, 0.0, 1.0, 0.0, 1.0, 0.4715, 1.0, 0.4715, 1.0, 0.2358, 1.0, 0.2358, 1.0, 1.0, 1.0, 1.0, 1.0, 1.0, 1.0, 1.0, 1.0, -1.819e-12, 1.364e-11, 0.0, 0.0, 0.2358, 0.0, 0.2358, 0.0, 0.0, 1.0, 0.0, 1.0, 0.0, 1.0, 0.0, 1.0, 1.0, 1.0, 1.0, 1.0, 1.0, 1.0, 1.0, 1.0, 1.0, 1.0, 1.0, 1.0, 1.0, 1.0, 1.0, 1.0, 0.9042, 1.0, 0.9042, 1.0, 0.7906, 1.0, 0.7906, 1.0, 1.0, 1.0, 1.0, 1.0, 1.0, 1.0, 1.0, 1.0, 0.0, 1.0, 0.0, 1.0, 0.0, 1.0, 0.0, 1.0, 0.0, 1.0, 0.0, 1.0, 0.0, 1.0, 0.0, 1.0, 0.0, 1.0, 0.0, 1.0, 0.0, 1.0, 0.0, 1.0, 0.0, 1.0, 0.0, 1.0, 0.0, 1.0, 0.0, 1.0, 1.0, 1.0, 1.0, 1.0, 1.0, 1.0, 1.0, 1.0, 0.9042, 1.0, 0.9042, 1.0, 0.7906, 1.0, 0.7906, 1.0, 1.0, 1.0, 1.0, 1.0, 1.0, 1.0, 1.0, 1.0, 1.0, 1.0, 1.0, 1.0, 1.0, 1.0, 1.0, 1.0, 0.0, 1.0, 0.0, 1.0, 0.0, 1.0, 0.0, 1.0, -1.819e-12, 1.364e-11, -1.819e-12, 1.364e-11, 0.0, 0.0, 0.0, 0.0, 1.0, 1.0, 1.0, 1.0, 1.0, 1.0, 1.0, 1.0, 0.4715, 1.0, 0.4715, 1.0, 0.2358, 1.0, 0.2358, 1.0, 0.0, 1.0, 0.0, 1.0, 0.0, 1.0, 0.0, 1.0, 0.4715, 0.0, 0.4715, 0.0, 0.7906, 0.0, 0.7906, 0.0, 0.0, 1.0, 0.0, 1.0, 0.0, 1.0, 0.0, 1.0, 1.0, 1.0, 1.0, 1.0, 1.0, 1.0, 1.0, 1.0, 0.0, 1.0, 0.0, 1.0, 0.0, 1.0, 0.0, 1.0, 0.0, 1.0, 0.0, 1.0, 0.0, 1.0, 0.0, 1.0, 1.0, 1.0, 1.0, 1.0, 1.0, 1.0, 1.0, 1.0, 1.0, 1.0, 1.0, 1.0, 1.0, 1.0, 1.0, 1.0, 1.0, 1.0, 1.0, 1.0, 1.0, 1.0, 1.0, 1.0, 0.0, 1.0, 0.0, 1.0, 0.0, 1.0, 0.0, 1.0, 0.2358, 1.0, 0.2358, 1.0, 0.0, 1.0, 0.0, 1.0, 1.0, 1.0, 1.0, 1.0, 1.0, 1.0, 1.0, 1.0, 1.0, 1.0, 1.0, 1.0, 1.0, 1.0, 1.0, 1.0, 0.0, 1.0, 0.0, 1.0, 0.0, 1.0, 0.0, 1.0, 0.0, 1.0, 0.0, 1.0, 0.0, 1.0, 0.0, 1.0, 0.2358, 0.0, 0.2358, 0.0, 0.4715, 0.0, 0.4715, 0.0, 1.0, 1.0, 1.0, 1.0, 1.0, 1.0, 1.0, 1.0, 0.0, 1.0, 0.0, 1.0, 0.0, 1.0, 0.0, 1.0, 0.7906, 1.0, 0.7906, 1.0, 0.4715, 1.0, 0.4715, 1.0, 1.0, 1.0, 1.0, 1.0, 1.0, 1.0, 1.0, 1.0, 1.0, 1.0, 1.0, 1.0, 1.0, 1.0, 1.0, 1.0, 1.0, 0.7502, 1.0, 0.7502, 1.0, 1.0, 1.0, 1.0, 0.0, 1.0, 0.0, 1.0, 0.0, 1.0, 0.0, 1.0, 0.0, 1.0, 0.0, 1.0, 0.0, 1.0, 0.0, 1.0, 0.0, 1.0, 0.0, 1.0, 0.0, 1.0, 0.0, 1.0, 0.9042, 0.0, 0.9042, -2.466e-13, 1.0, -4.547e-13, 1.0, 0.0, 1.0, 1.0, 1.0, 1.0, 1.0, 1.0, 1.0, 1.0, 1.0, 1.0, 1.0, 1.0, 1.0, 1.0, 1.0, 1.0, 0.0, 0.5, -9.095e-13, 0.5, -1.819e-12, 1.364e-11, 0.0, 0.0, 0.0, 1.0, 0.0, 1.0, 0.0, 1.0, 0.0, 1.0, 1.0, 1.0, 1.0, 1.0, 1.0, 1.0, 1.0, 1.0, 1.0, 1.0, 1.0, 1.0, 1.0, 1.0, 1.0, 1.0, 1.0, 1.0, 1.0, 1.0, 1.0, 1.0, 1.0, 1.0, 1.0, 1.0, 1.0, 1.0, 1.0, 1.0, 1.0, 1.0, 1.0, 1.0, 1.0, 1.0, 1.0, 1.0, 1.0, 1.0, 1.0, 1.0, 1.0, 1.0, 1.0, 1.0, 1.0, 1.0, 1.0, 1.0, 1.0, 1.0, 1.0, 1.0, 1.0, 1.0, 1.0, 1.0, 1.0, 1.0, 1.0, 1.0, 1.0, 1.0, 1.0, 1.0, 1.0, 1.0, 1.0, 1.0, 1.0, 1.0, 1.0, 1.0, 1.0, 1.0, 1.0, 1.0, 1.0, 1.0, 1.0, 1.0, 1.0, 1.0, 1.0, 1.0, 1.0, 1.0, 1.0, 1.0, 1.0, 1.0, 1.0, 1.0, 1.0, 1.0, 1.0, 1.0, 1.0, 1.0, 1.0, 1.0, 1.0, 1.0, 1.0, 1.0, 1.0, 1.0, 1.0, 1.0, 1.0, 1.0, 1.0, 1.0, 1.0, 1.0, 1.0, 1.0, 1.0, 1.0, 1.0, 1.0, 1.0, 1.0, 1.0, 1.0, 1.0, 1.0, 1.0, 1.0, 1.0, 1.0, 1.0, 1.0, 1.0, 1.0, 1.0, 1.0, 1.0, 1.0, 1.0, 1.0, 1.0, 1.0, 1.0, 1.0, 1.0, 1.0, 1.0, 1.0, 1.0, 1.0, 1.0, 1.0, 1.0, 1.0, 1.0, 1.0, 1.0, 1.0, 1.0, 1.0, 1.0, 1.0, 1.0, 1.0, 1.0, 1.0, 1.0, 1.0, 1.0, 1.0, 1.0, 1.0, 1.0, 1.0, 1.0, 1.0, 1.0, 1.0, 1.0, 1.0, 1.0, 1.0, 1.0, 1.0, 1.0, 1.0, 1.0, 1.0, 1.0, 1.0, 1.0, 1.0, 1.0, 1.0, 1.0, 1.0, 1.0, 1.0, 1.0, 1.0, 1.0, 1.0, 1.0, 1.0, 1.0, 1.0, 1.0, 1.0, 1.0, 1.0, 1.0, 1.0, 1.0, 1.0, 1.0, 1.0, 1.0, 1.0, 1.0, 1.0, 1.0, 1.0, 1.0, 1.0, 1.0, 1.0, 1.0, 1.0, 1.0, 1.0, 1.0, 1.0, 1.0, 1.0, 1.0, 1.0, 1.0, 1.0, 1.0, 1.0, 1.0, 1.0, 1.0, 1.0, 1.0, 1.0, 1.0, 1.0, 1.0, 1.0, 1.0, 1.0, 1.0, 1.0, 1.0, 1.0, 1.0, 1.0, 1.0, 1.0, 1.0, 1.0, 1.0, 1.0, 1.0, 1.0, 1.0, 1.0, 1.0, 1.0, 1.0, 1.0, 1.0, 1.0, 1.0, 1.0, 1.0, 1.0, 1.0, 1.0, 1.0, 1.0, 1.0, 1.0, 1.0, 1.0, 1.0, 1.0, 1.0, 1.0, 1.0, 1.0, 1.0, 1.0, 1.0, 0.7502, 1.0, 0.7502, 1.0, 1.0, 1.0, 1.0, 1.0, 0.5, 1.0, 0.5, 1.0, 0.0, 1.0, 0.0, 1.0, 0.0, 1.0, 0.0, 1.0, -4.547e-13, 1.0, -4.547e-13, 1.0, 0.5, 1.0, 0.5, 1.0, 0.0, 1.0, 0.0, 1.0, 0.5, 1.0, 0.5, 1.0, 0.0, 1.0, 0.0, 1.0, 0.7502, 1.0, 0.7501, 1.0, 1.0, 1.0, 1.0, 1.0, 0.0, 1.0, 0.0, 1.0, -4.547e-13, 1.0, -4.547e-13, 1.0, 0.7502, 1.0, 0.7501, 1.0, 1.0, 1.0, 1.0, 1.0, 0.7501, 1.0, 0.7502, 1.0, 1.0, 1.0, 1.0, 1.0, 0.0, 1.0, 0.0, 1.0, -4.547e-13, 1.0, -4.547e-13, 1.0, 1.0, 1.0, 1.0, 1.0, 1.0, 1.0, 1.0, 1.0, 1.0, 1.0, 1.0, 1.0, 1.0, 1.0, 1.0, 1.0, 0.0, 1.0, 0.0, 1.0, -4.547e-13, 1.0, -4.547e-13, 1.0, 1.0, 1.0, 1.0, 1.0, 1.0, 1.0, 1.0, 1.0, 0.5, 1.0, 0.5, 1.0, 0.0, 1.0, 0.0, 1.0, 0.7502, 1.0, 0.7502, 1.0, 1.0, 1.0, 1.0, 1.0, 0.5, 1.0, 0.5, 1.0, 0.0, 1.0, 0.0, 1.0, 0.7501, 1.0, 0.7501, 1.0, 1.0, 1.0, 1.0, 1.0, 0.0, 1.0, 0.0, 1.0, -4.547e-13, 1.0, -4.547e-13, 1.0, 0.7502, 1.0, 0.7502, 1.0, 1.0, 1.0, 1.0, 1.0, 0.0, 1.0, 0.0, 1.0, -4.547e-13, 1.0, -4.547e-13, 1.0, 1.0, 1.0, 1.0, 1.0, 1.0, 1.0, 1.0, 1.0, 0.5, 1.0, 0.5, 1.0, 0.0, 1.0, 0.0, 1.0, 0.5, 1.0, 0.5, 1.0, 0.0, 1.0, 0.0, 1.0, 1.0, 1.0, 1.0, 1.0, 1.0, 1.0, 1.0, 1.0, 0.0, 1.0, 0.0, 1.0, -4.547e-13, 1.0, -4.547e-13, 1.0, 0.7501, 1.0, 0.7502, 1.0, 1.0, 1.0, 1.0, 0.0, 0.0, -1.819e-12, 1.364e-11, 0.2358, 0.0, 0.2358, 0.0, 0.2358, 0.0, 0.2358, 0.0, 0.2358, 0.0, 0.2358, 0.0, 0.2358, 0.0, 0.2358, 0.0, -1.819e-12, 1.364e-11, -1.819e-12, 1.364e-11, 0.2358, 0.0, 0.2358, 0.0, 0.2358, 0.0, 0.2358, 0.0, 0.2358, 0.0, 0.2358, 0.0, 0.2358, 0.0, 0.2358, 0.0, 0.2358, 0.0, 0.2358, 0.0, 0.2358, 0.0, 0.2358, 0.0, 0.2358, 0.0, 0.2358, 0.0, 0.2358, 0.0, 0.2358, 0.0, 0.2358, 0.0, 0.2358, 0.0, 0.2358, 0.0, 0.2358, 0.0, 0.2358, 0.0, 0.2358, 0.0, 0.2358, 0.0, 0.2358, 0.0, 0.2358, 0.0, 0.2358, 0.0, 0.2358, 0.0, 0.2358, 0.0, 0.2358, 0.0, 0.2358, 0.0, 0.2358, 0.0, 0.2358, 0.0, 0.2358, 0.0, 0.2358, 0.0, 0.2358, 0.0, 0.2358, 0.0, 0.2358, 0.0, 0.2358, 0.0, 0.2358, 0.0, 0.2358, 0.0, 0.2358, 0.0, 0.2358, 0.0, 0.2358, 0.0, 0.2358, 0.0, 0.2358, 0.0, 0.2358, 0.0, 0.2358, 0.0, 0.2358, 0.0, 0.2358, 0.0, 0.2358, 0.0, 0.2358, 0.0, 0.2358, 0.0, 0.2358, 0.0, 0.2358, 0.0, 0.2358, 0.0, 0.2358, 0.0, 0.2358, 0.0, 0.2358, 0.0, 0.2358, 0.0, 0.2358, 0.0, 0.2358, 0.0, 0.2358, 0.0, 0.2358, 0.0, 0.2358, 0.0, 0.2358, 0.0, 0.2358, 0.0, 0.2358, 0.0, 0.2358, 0.0, 0.2358, 0.0, 0.2358, 0.0, 0.2358, 0.0, 0.2358, 0.0, 0.2358, 0.0, 0.2358, 0.0, 0.2358, 0.0, 0.2358, 0.0, 0.2358, 0.0, 0.2358, 0.0, 0.2358, 0.0, 0.2358, 0.0, 0.2358, 0.0, 0.2358, 0.0, 0.2358, 0.0, 0.2358, 0.0, 0.0, 1.0, 0.0, 1.0, 0.0, 1.0, 0.0, 1.0, 0.0, 1.0, 0.0, 1.0, 0.0, 1.0, 0.0, 1.0, 0.0, 1.0, 0.0, 1.0, 0.0, 1.0, 0.0, 1.0, 0.0, 1.0, 0.0, 1.0, 0.0, 1.0, 0.0, 1.0, 0.0, 1.0, 0.0, 1.0, 0.0, 1.0, 0.0, 1.0, 0.0, 1.0, 0.0, 1.0, 0.0, 1.0, 0.0, 1.0, 0.0, 1.0, 0.0, 1.0, 0.0, 1.0, 0.0, 1.0, 0.0, 1.0, 0.0, 1.0, 0.0, 1.0, 0.0, 1.0, 0.2358, 0.0, 0.2358, 0.0, 0.2358, 0.0, 0.2358, 0.0, 0.2358, 0.0, 0.2358, 0.0, 0.2358, 0.0, 0.2358, 0.0, 0.2358, 0.0, 0.2358, 0.0, 0.2358, 0.0, 0.2358, 0.0, 0.2358, 0.0, 0.2358, 0.0, 0.2358, 0.0, 0.2358, 0.0, 0.2358, 0.0, 0.2358, 0.0, 0.2358, 0.0, 0.2358, 0.0, 0.2358, 0.0, 0.2358, 0.0, 0.2358, 0.0, 0.2358, 0.0, 0.2358, 0.0, 0.2358, 0.0, 0.2358, 0.0, 0.2358, 0.0, 0.2358, 0.0, 0.2358, 0.0, 0.2358, 0.0, 0.2358, 0.0, 0.2358, 0.0, 0.2358, 0.0, -1.819e-12, 1.364e-11, -1.819e-12, 1.364e-11, -1.819e-12, 1.364e-11, -1.819e-12, 1.364e-11, 0.0, 0.0, 0.0, 0.0, 1.0, 1.0, 1.0, 1.0, 1.0, 1.0, 1.0, 1.0, 0.0, 1.0, 0.0, 1.0, 0.0, 1.0, 0.0, 1.0, 0.0, 1.0, 0.0, 1.0, 3.278e-06, 1.0, 0.0, 1.0, 1.0, 1.0, 1.0, 1.0, 1.0, 1.0, 1.0, 1.0, 0.0, 1.0, 3.278e-06, 1.0, 0.2358, 1.0, 0.2358, 1.0, 0.2358, 1.0, 0.2358, 1.0, 0.4715, 1.0, 0.4715, 1.0, 0.4715, 1.0, 0.4715, 1.0, 0.7906, 1.0, 0.7906, 1.0, 0.9042, 1.0, 0.9042, 1.0, 1.0, 1.0, 1.0, 1.0, 0.7906, 1.0, 0.7906, 1.0, 0.9042, 1.0, 0.9042, 1.0, 0.7906, 0.0, 0.7906, 0.0, 0.9042, -2.466e-13, 0.9042, 0.0, 1.0, 1.0, 1.0, 1.0, 0.9042, 1.0, 0.9042, 1.0, 1.0, 1.0, 1.0, 1.0, 0.9042, 1.0, 0.9042, 1.0, 0.7906, 0.0, 0.7906, 0.0, 0.9042, 0.0, 0.9042, -2.466e-13, 0.7906, 1.0, 0.7906, 1.0, 0.9042, 1.0, 0.9042, 1.0, 0.7906, 1.0, 0.7906, 1.0, 0.9042, 1.0, 0.9042, 1.0, 0.7906, 1.0, 0.7906, 1.0, 0.9042, 1.0, 0.9042, 1.0, 0.7906, 1.0, 0.7906, 1.0, 0.9042, 1.0, 0.9042, 1.0, 0.7906, 1.0, 0.7906, 1.0, 0.9042, 1.0, 0.9042, 1.0, 0.7906, 1.0, 0.7906, 1.0, 0.9042, 1.0, 0.9042, 1.0, 0.7906, 1.0, 0.7906, 1.0, 0.9042, 1.0, 0.9042, 1.0, 0.7906, 1.0, 0.7906, 1.0, 0.9042, 1.0, 0.9042, 1.0, 0.7906, 1.0, 0.7906, 1.0, 0.9042, 1.0, 0.9042, 1.0, 0.7906, 1.0, 0.7906, 1.0, 0.9042, 1.0, 0.9042, 1.0, 0.7906, 1.0, 0.7906, 1.0, 0.9042, 1.0, 0.9042, 1.0, 0.7906, 1.0, 0.7906, 1.0, 0.9042, 1.0, 0.9042, 1.0, 0.7906, 1.0, 0.7906, 1.0, 0.9042, 1.0, 0.9042, 1.0, 0.7906, 1.0, 0.7906, 1.0, 0.9042, 1.0, 0.9042, 1.0, 0.7906, 1.0, 0.7906, 1.0, 0.9042, 1.0, 0.9042, 1.0, 0.7906, 0.7502, 0.7906, 1.0, 0.9042, 1.0, 0.9042, 0.7502, 0.7906, 0.0, 0.7906, 0.5, 0.9042, 0.5, 0.9042, 0.0, 1.0, -4.547e-13, 1.0, -4.547e-13, 1.0, 0.5, 1.0, 0.5, 1.0, 0.7501, 1.0, 0.7502, 1.0, 0.5, 1.0, 0.5, 1.0, 0.7502, 1.0, 0.7502, 1.0, 0.5, 1.0, 0.5, 1.0, -4.547e-13, 1.0, 0.0, 1.0, 0.5, 1.0, 0.5, 1.0, -4.547e-13, 1.0, -4.547e-13, 1.0, 0.5, 1.0, 0.5, 1.0, 0.7501, 1.0, 0.7501, 1.0, 0.5, 1.0, 0.5, 1.0, -4.547e-13, 1.0, -4.547e-13, 1.0, 0.5, 1.0, 0.5, 1.0, 0.7502, 1.0, 0.7501, 1.0, 0.5, 1.0, 0.5, 1.0, -4.547e-13, 1.0, -4.547e-13, 1.0, 0.5, 1.0, 0.5, 1.0, -4.547e-13, 1.0, -4.547e-13, 1.0, 0.5, 1.0, 0.5, 1.0, -4.547e-13, 1.0, -4.547e-13, 1.0, 0.5, 1.0, 0.5, 1.0, 0.7502, 1.0, 0.7501, 1.0, 0.5, 1.0, 0.5, 1.0, 0.7501, 1.0, 0.7502, 1.0, 0.5, 1.0, 0.5, 1.0, 0.7502, 1.0, 0.7502, 1.0, 0.5, 1.0, 0.5, 1.0, -4.547e-13, 1.0, -4.547e-13, 1.0, 0.5, 1.0, 0.5, 8.277e-17, 0.7502, -4.545e-13, 0.7502, -9.095e-13, 0.5, 0.0, 0.5, 1.0, 0.0, 1.0, -4.547e-13, 1.0, 0.5, 1.0, 0.5, -4.545e-13, 0.7502, 5.496e-07, 0.7502, 0.0, 0.5, -9.095e-13, 0.5, 0.0, 0.0, 0.0, 0.5, 0.2358, 0.5, 0.2358, 0.0, 0.2358, 0.0, 0.2358, 0.5, 0.4715, 0.5, 0.4715, 0.0, 0.4715, 0.0, 0.4715, 0.5, 0.7906, 0.5, 0.7906, 0.0, 0.9042, 0.0, 0.9042, 0.5, 1.0, 0.5, 1.0, 0.0, 0.0, 1.0, 0.0, 1.0, 5.496e-07, 0.7502, -4.545e-13, 0.7502, 0.0, 1.0, 0.0, 1.0, -4.545e-13, 0.7502, 8.277e-17, 0.7502, 1.0, 1.0, 1.0, 1.0, 1.0, 0.7502, 1.0, 0.7502, 1.0, 1.0, 1.0, 1.0, 1.0, 0.7502, 1.0, 0.7501, 1.0, 1.0, 1.0, 1.0, 1.0, 0.7501, 1.0, 0.7502, 1.0, 1.0, 1.0, 1.0, 1.0, 0.7501, 1.0, 0.7502, 1.0, 1.0, 1.0, 1.0, 1.0, 0.7501, 1.0, 0.7501, 1.0, 1.0, 1.0, 1.0, 1.0, 0.7502, 1.0, 0.7502, 1.0, 1.0, 1.0, 1.0, 1.0, 0.7502, 1.0, 0.7501, 0.7906, 0.5, 0.7906, 0.7502, 0.9042, 0.7502, 0.9042, 0.5, 1.0, 0.5, 1.0, 0.5, 1.0, 0.7502, 1.0, 0.7501, 1.0, 0.5, 1.0, 0.5, 1.0, 0.7502, 1.0, 0.7502, 1.0, 0.5, 1.0, 0.5, 1.0, 0.7501, 1.0, 0.7501, 1.0, 0.5, 1.0, 0.5, 1.0, 0.7502, 1.0, 0.7502, 1.0, 0.5, 1.0, 0.5, 1.0, 0.7502, 1.0, 0.7501, 1.0, 0.5, 1.0, 0.5, 1.0, 0.7501, 1.0, 0.7502, 1.0, 0.5, 1.0, 0.5, 1.0, 0.7501, 1.0, 0.7502, 1.0, 0.5, 1.0, 0.5, 1.0, 0.7502, 1.0, 0.7502, 1.0, 0.5, 1.0, 0.5, 1.0, 0.7502, 1.0, 0.7502, 0.0, 0.5, 5.496e-07, 0.7502, 0.2358, 0.7502, 0.2358, 0.5, 0.2358, 0.5, 0.2358, 0.7502, 0.4715, 0.7502, 0.4715, 0.5, 0.4715, 0.5, 0.4715, 0.7502, 0.7906, 0.7502, 0.7906, 0.5, 0.9042, 0.5, 0.9042, 0.7502, 1.0, 0.7502, 1.0, 0.5, 1.0, 0.5, 1.0, 0.5, 1.0, 0.7502, 1.0, 0.7502, 1.0, 1.0, 1.0, 1.0, 1.0, 0.7502, 1.0, 0.7502, 1.0, -4.547e-13, 1.0, -4.547e-13, 1.0, 0.5, 1.0, 0.5, 1.0, 0.7502, 1.0, 0.7502, 1.0, 0.5, 1.0, 0.5, 1.0, 0.5, 1.0, 0.5, 1.0, 0.0, 1.0, 0.0, 1.0, 1.0, 1.0, 1.0, 1.0, 1.0, 1.0, 1.0, 1.0, 0.0, 1.0, 0.0, 1.0, -4.547e-13, 1.0, -4.547e-13, 1.0, 0.7502, 1.0, 0.7502, 1.0, 1.0, 1.0, 1.0, 0.7906, 1.0, 0.7906, 1.0, 0.9042, 1.0, 0.9042, 1.0, 1.0, 1.0, 1.0, 1.0, 1.0, 1.0, 1.0, 1.0, 0.0, 1.0, 0.0, 1.0, 0.0, 1.0, 0.0, 1.0, 0.0, 1.0, 0.0, 1.0, 0.0, 1.0, 0.0, 1.0, 1.0, 1.0, 1.0, 1.0, 1.0, 1.0, 1.0, 1.0, 0.0, 1.0, 0.0, 1.0, 0.2358, 1.0, 0.2358, 1.0, 0.2358, 1.0, 0.2358, 1.0, 0.4715, 1.0, 0.4715, 1.0, 0.4715, 1.0, 0.4715, 1.0, 0.7906, 1.0, 0.7906, 1.0, 0.9042, 1.0, 0.9042, 1.0, 1.0, 1.0, 1.0, 1.0, 0.7906, 1.0, 0.7906, 1.0, 0.9042, 1.0, 0.9042, 1.0, 1.0, 1.0, 1.0, 1.0, 1.0, 1.0, 1.0, 1.0, 1.0, 1.0, 1.0, 1.0, 1.0, 1.0, 1.0, 1.0, 1.0, 1.0, 1.0, 1.0, 1.0, 1.0, 1.0, 1.0, 1.0, 1.0, 1.0, 1.0, 1.0, 1.0, 1.0, 1.0, 1.0, 1.0, 1.0, 1.0, 1.0, 1.0, 1.0, 1.0, 1.0, 1.0, 1.0, 1.0, 1.0, 1.0, 1.0, 1.0, 1.0, 1.0, 1.0, 1.0, 1.0, 1.0, 1.0, 1.0, 1.0, 1.0, 1.0, 1.0, 1.0, 1.0, 1.0, 1.0, 1.0, 1.0, 1.0, 1.0, 1.0, 1.0, 1.0, 1.0, 1.0, 1.0, 1.0, 1.0, 1.0, 1.0, 1.0, 1.0, 1.0, 1.0, 1.0, 1.0, 1.0, 1.0, 1.0, 1.0, 1.0, 1.0, 1.0, 1.0, 1.0, 1.0, 1.0, 1.0, 1.0, 1.0, 1.0, 1.0, 1.0, 1.0, 1.0, 1.0, 0.0, 1.0, 0.0, 1.0, 0.0, 1.0, 0.0, 1.0, 0.0, 1.0, 0.0, 1.0, 0.0, 1.0, 0.0, 1.0, 1.0, 1.0, 1.0, 1.0, 1.0, 1.0, 1.0, 1.0, 0.0, 1.0, 0.0, 1.0, 0.2358, 1.0, 0.2358, 1.0, 0.2358, 1.0, 0.2358, 1.0, 0.4715, 1.0, 0.4715, 1.0, 0.4715, 1.0, 0.4715, 1.0, 0.7906, 1.0, 0.7906, 1.0, 0.9042, 1.0, 0.9042, 1.0, 1.0, 1.0, 1.0, 1.0, 0.7906, 1.0, 0.7906, 1.0, 0.9042, 1.0, 0.9042, 1.0, 1.0, 1.0, 1.0, 1.0, 1.0, 1.0, 1.0, 1.0, 1.0, 1.0, 1.0, 1.0, 1.0, 1.0, 1.0, 1.0, 1.0, 1.0, 1.0, 1.0, 1.0, 1.0, 1.0, 1.0, 1.0, 1.0, 1.0, 1.0, 1.0, 1.0, 1.0, 1.0, 1.0, 1.0, 1.0, 1.0, 1.0, 1.0, 1.0, 1.0, 1.0, 1.0, 1.0, 1.0, 1.0, 1.0, 1.0, 1.0, 1.0, 1.0, 1.0, 1.0, 1.0, 1.0, 1.0, 1.0, 1.0, 1.0, 1.0, 1.0, 1.0, 1.0, 1.0, 1.0, 1.0, 1.0, 1.0, 1.0, 1.0, 1.0, 1.0, 1.0, 1.0, 1.0, 1.0, 1.0, 1.0, 1.0, 1.0, 1.0, 1.0, 1.0, 1.0, 1.0, 1.0, 1.0, 1.0, 1.0, 1.0, 1.0, 1.0, 1.0, 1.0, 1.0, 1.0, 1.0, 0.0, 1.0, 0.0, 1.0, 0.0, 1.0, 0.0, 1.0, 1.0, 1.0, 1.0, 1.0, 1.0, 1.0, 1.0, 1.0, 1.0, 1.0, 1.0, 1.0, 1.0, 1.0, 1.0, 1.0, 0.0, 1.0, 0.0, 1.0, 0.0, 1.0, 0.0, 1.0, 0.0, 1.0, 0.0, 1.0, 0.2358, 1.0, 0.2358, 1.0, 0.2358, 1.0, 0.2358, 1.0, 0.4715, 1.0, 0.4715, 1.0, 0.4715, 1.0, 0.4715, 1.0, 0.7906, 1.0, 0.7906, 1.0, 0.9042, 1.0, 0.9042, 1.0, 1.0, 1.0, 1.0, 1.0, 0.7906, 1.0, 0.7906, 1.0, 0.9042, 1.0, 0.9042, 1.0, 1.0, 1.0, 1.0, 1.0, 1.0, 1.0, 1.0, 1.0, 0.0, 1.0, 0.0, 1.0, 0.0, 1.0, 0.0, 1.0, 0.0, 1.0, 0.0, 1.0, 0.0, 1.0, 0.0, 1.0, 1.0, 1.0, 1.0, 1.0, 1.0, 1.0, 1.0, 1.0, 0.0, 1.0, 0.0, 1.0, 0.2358, 1.0, 0.2358, 1.0, 0.2358, 1.0, 0.2358, 1.0, 0.4715, 1.0, 0.4715, 1.0, 0.4715, 1.0, 0.4715, 1.0, 0.7906, 1.0, 0.7906, 1.0, 0.9042, 1.0, 0.9042, 1.0, 1.0, 1.0, 1.0, 1.0])
me_plane.update()

# ---- objects
ob_plane = bpy.data.objects.new('Plane', me_plane)

# ---- transforms, parenting, visibility, modifiers, constraints
ob_plane.location = (0.0, 0.0, 0.9905)
ob_plane.rotation_euler = (1.571, 1.571, 0.0)
ob_plane.scale = (1.0, 1.0, 1.517)

# ---- collection membership
col_collection.objects.link(ob_plane)

# ---- scene / render settings (as saved in the file)
scene.frame_start = 1; scene.frame_end = 250; scene.frame_set(1)
scene.render.engine = 'BLENDER_EEVEE_NEXT'
scene.cycles.sampling_pattern = 'TABULATED_SOBOL'
scene.cycles.use_light_tree = False
scene.view_settings.view_transform = 'Filmic'
bpy.context.view_layer.update()

# ---- added for rendering (the .blend has no active camera and no usable light): camera, sun
cam_auto = bpy.data.cameras.new('AutoCamera')
cam_auto.lens = 50.0
cam_auto.sensor_width = 36.0
cam_auto.clip_end = 1000.0
ob_auto_camera = bpy.data.objects.new('AutoCamera', cam_auto)
scene.collection.objects.link(ob_auto_camera)
ob_auto_camera.location = (3.00587, -3.43859, 3.32273)
ob_auto_camera.rotation_euler = (1.09748, -7.21219e-08, 0.694738)
scene.camera = ob_auto_camera
light_auto_sun = bpy.data.lights.new('AutoSun', 'SUN')
light_auto_sun.energy = 3.0
light_auto_sun.angle = 0.0523599
ob_auto_sun = bpy.data.objects.new('AutoSun', light_auto_sun)
scene.collection.objects.link(ob_auto_sun)
ob_auto_sun.rotation_euler = (0.872665, 0.174533, 0.523599)
bpy.context.view_layer.update()
